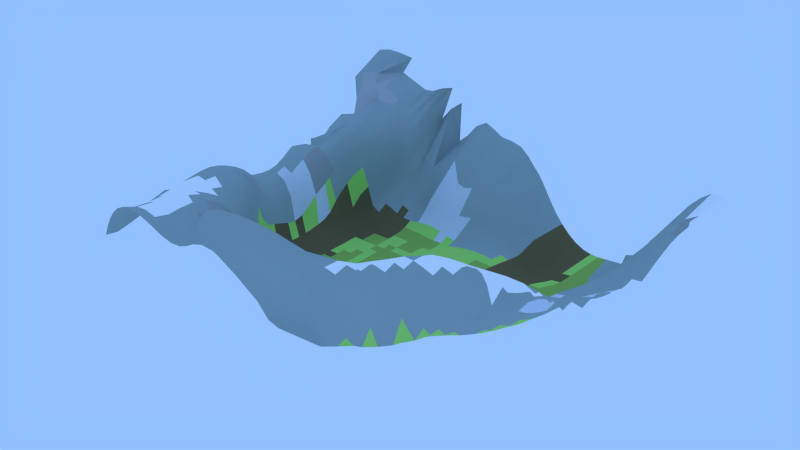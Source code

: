 # Source: Grid.012.blend  (saved by Blender 2.69.0; exported with 4.5.12 LTS)
import bpy
from mathutils import Matrix  # noqa: F401  (used for matrix-valued properties, if any)

bpy.ops.wm.read_factory_settings(use_empty=True)
scene = bpy.context.scene
scene.name = 'Scene'

# ---- collections
col_collection_1 = bpy.data.collections.new('Collection 1'); scene.collection.children.link(col_collection_1)

# ---- materials (node trees are filled in below, after node groups)
mat_grass_grass0_jm3 = bpy.data.materials.new('grass/grass0.jm3')
mat_grass_grass0_jm3.alpha_threshold = 0.0
mat_grass_grass0_jm3.use_transparent_shadow = False
mat_grass_grass0_jm3.diffuse_color = (0.3919, 0.8, 0.1586, 1.0)
mat_grass_grass0_jm3.roughness = 0.5
mat_grass_grass0_jm3.specular_intensity = 0.0
mat_grass_grass0_jm3.line_color = (0.0, 0.0, 0.0, 1.0)
mat_grass_grass1_jm3 = bpy.data.materials.new('grass/grass1.jm3')
mat_grass_grass1_jm3.alpha_threshold = 0.0
mat_grass_grass1_jm3.use_transparent_shadow = False
mat_grass_grass1_jm3.diffuse_color = (0.2639, 0.8, 0.09108, 1.0)
mat_grass_grass1_jm3.roughness = 0.5
mat_grass_grass1_jm3.specular_intensity = 0.0
mat_grass_grass1_jm3.line_color = (0.0, 0.0, 0.0, 1.0)
mat_mud_mud1_j3m = bpy.data.materials.new('mud/mud1.j3m')
mat_mud_mud1_j3m.alpha_threshold = 0.0
mat_mud_mud1_j3m.use_transparent_shadow = False
mat_mud_mud1_j3m.diffuse_color = (0.0386, 0.5074, 0.5705, 1.0)
mat_mud_mud1_j3m.roughness = 0.5
mat_mud_mud1_j3m.specular_intensity = 0.0
mat_mud_mud1_j3m.line_color = (0.0, 0.0, 0.0, 1.0)
mat_sand_sand0_jm3 = bpy.data.materials.new('sand/sand0.jm3')
mat_sand_sand0_jm3.alpha_threshold = 0.0
mat_sand_sand0_jm3.use_transparent_shadow = False
mat_sand_sand0_jm3.diffuse_color = (0.6725, 0.8689, 0.2102, 1.0)
mat_sand_sand0_jm3.roughness = 0.5
mat_sand_sand0_jm3.specular_intensity = 0.0
mat_sand_sand0_jm3.line_color = (0.0, 0.0, 0.0, 1.0)
mat_grass_grass2_jm3 = bpy.data.materials.new('grass/grass2.jm3')
mat_grass_grass2_jm3.alpha_threshold = 0.0
mat_grass_grass2_jm3.use_transparent_shadow = False
mat_grass_grass2_jm3.diffuse_color = (0.3065, 0.5173, 0.1043, 1.0)
mat_grass_grass2_jm3.roughness = 0.5
mat_grass_grass2_jm3.specular_intensity = 0.0
mat_grass_grass2_jm3.line_color = (0.0, 0.0, 0.0, 1.0)
mat_snow_snow1_jm3 = bpy.data.materials.new('snow/snow1.jm3')
mat_snow_snow1_jm3.alpha_threshold = 0.0
mat_snow_snow1_jm3.use_transparent_shadow = False
mat_snow_snow1_jm3.diffuse_color = (1.0, 1.0, 1.0, 1.0)
mat_snow_snow1_jm3.roughness = 0.5
mat_snow_snow1_jm3.specular_intensity = 0.6
mat_snow_snow1_jm3.line_color = (0.0, 0.0, 0.0, 1.0)
mat_stone_stone0_jm3 = bpy.data.materials.new('stone/stone0.jm3')
mat_stone_stone0_jm3.alpha_threshold = 0.0
mat_stone_stone0_jm3.use_transparent_shadow = False
mat_stone_stone0_jm3.diffuse_color = (0.3447, 0.4292, 0.4171, 1.0)
mat_stone_stone0_jm3.roughness = 0.5
mat_stone_stone0_jm3.line_color = (0.0, 0.0, 0.0, 1.0)
mat_snow_snow0_jm3 = bpy.data.materials.new('snow/snow0.jm3')
mat_snow_snow0_jm3.alpha_threshold = 0.0
mat_snow_snow0_jm3.use_transparent_shadow = False
mat_snow_snow0_jm3.diffuse_color = (0.6664, 0.7293, 0.8, 1.0)
mat_snow_snow0_jm3.roughness = 0.5
mat_snow_snow0_jm3.line_color = (0.0, 0.0, 0.0, 1.0)
mat_stone_stone1_jm3 = bpy.data.materials.new('stone/stone1.jm3')
mat_stone_stone1_jm3.alpha_threshold = 0.0
mat_stone_stone1_jm3.use_transparent_shadow = False
mat_stone_stone1_jm3.diffuse_color = (0.4219, 0.448, 0.448, 1.0)
mat_stone_stone1_jm3.roughness = 0.5
mat_stone_stone1_jm3.line_color = (0.0, 0.0, 0.0, 1.0)
mat_stone_stone2_jm3 = bpy.data.materials.new('stone/stone2.jm3')
mat_stone_stone2_jm3.alpha_threshold = 0.0
mat_stone_stone2_jm3.use_transparent_shadow = False
mat_stone_stone2_jm3.diffuse_color = (0.3449, 0.3672, 0.3672, 1.0)
mat_stone_stone2_jm3.roughness = 0.5
mat_stone_stone2_jm3.line_color = (0.0, 0.0, 0.0, 1.0)
mat_grass_grass3_jm3 = bpy.data.materials.new('grass/grass3.jm3')
mat_grass_grass3_jm3.alpha_threshold = 0.0
mat_grass_grass3_jm3.use_transparent_shadow = False
mat_grass_grass3_jm3.diffuse_color = (0.1797, 0.281, 0.1422, 1.0)
mat_grass_grass3_jm3.roughness = 0.5
mat_grass_grass3_jm3.line_color = (0.0, 0.0, 0.0, 1.0)
mat_dirt_dirt02_jm3 = bpy.data.materials.new('dirt/dirt02.jm3')
mat_dirt_dirt02_jm3.alpha_threshold = 0.0
mat_dirt_dirt02_jm3.use_transparent_shadow = False
mat_dirt_dirt02_jm3.diffuse_color = (0.1679, 0.134, 0.06481, 1.0)
mat_dirt_dirt02_jm3.roughness = 0.5
mat_dirt_dirt02_jm3.line_color = (0.0, 0.0, 0.0, 1.0)
mat_stadtgebiet = bpy.data.materials.new('Stadtgebiet')
mat_stadtgebiet.alpha_threshold = 0.0
mat_stadtgebiet.use_transparent_shadow = False
mat_stadtgebiet.diffuse_color = (0.8, 0.09387, 0.0633, 1.0)
mat_stadtgebiet.roughness = 0.5
mat_stadtgebiet.line_color = (0.0, 0.0, 0.0, 1.0)
mat_marmor_marmor1_jm3 = bpy.data.materials.new('marmor/marmor1.jm3')
mat_marmor_marmor1_jm3.alpha_threshold = 0.0
mat_marmor_marmor1_jm3.use_transparent_shadow = False
mat_marmor_marmor1_jm3.diffuse_color = (0.2491, 0.3032, 0.3032, 1.0)
mat_marmor_marmor1_jm3.roughness = 0.5
mat_marmor_marmor1_jm3.line_color = (0.0, 0.0, 0.0, 1.0)
mat_sand_sand2_jm3 = bpy.data.materials.new('sand/sand2.jm3')
mat_sand_sand2_jm3.alpha_threshold = 0.0
mat_sand_sand2_jm3.use_transparent_shadow = False
mat_sand_sand2_jm3.diffuse_color = (0.7328, 0.8, 0.1837, 1.0)
mat_sand_sand2_jm3.roughness = 0.5
mat_sand_sand2_jm3.line_color = (0.0, 0.0, 0.0, 1.0)

# ---- material node trees

# ---- world
world_world = bpy.data.worlds.new('World'); scene.world = world_world
world_world.color = (0.2903, 0.53, 1.0)
world_world.use_sun_shadow = False
world_world.sun_shadow_jitter_overblur = 0.0
world_world.cycles.sampling_method = 'MANUAL'
world_world.cycles.sample_map_resolution = 256

# ---- meshes
me_grid_013 = bpy.data.meshes.new('Grid.013')
me_grid_013.from_pydata([(66.32, 104.6, -58.85), (59.84, 103.9, -59.16), (53.54, 102.8, -58.76), (48.61, 101.5, -57.36), (44.74, 104.5, -52.58), (39.44, 105.6, -47.33), (34.14, 105.8, -42.37), (-103.9, 1.658, -33.06), (-99.92, -5.982, -45.13), (-98.02, 32.64, -39.99), (-93.71, -32.54, -46.07), (-93.39, -20.02, -47.65), (-93.44, -13.47, -47.71), (-93.25, -6.938, -47.49), (-92.96, -0.4202, -47.16), (-92.73, 6.129, -46.85), (-92.58, 12.72, -46.59), (-92.51, 19.29, -46.44), (-92.51, 25.85, -46.46), (-92.59, 32.39, -46.63), (-92.76, 38.91, -46.76), (-93.01, 45.36, -46.39), (-93.15, 51.5, -44.45), (-92.1, 56.71, -37.94), (-86.87, -26.85, -48.34), (-86.93, -20.42, -48.65), (-86.9, -13.88, -48.67), (-86.82, -7.277, -48.49), (-86.73, -0.6647, -48.29), (-86.66, 5.941, -48.15), (-86.6, 12.54, -48.04), (-86.56, 19.12, -47.97), (-86.55, 25.7, -47.97), (-86.56, 32.27, -48.05), (-86.62, 38.83, -48.18), (-86.7, 45.4, -48.35), (-86.79, 51.87, -48.39), (-86.72, 58.12, -47.31), (-86.24, 64.45, -44.28), (-80.44, -33.53, -48.63), (-80.45, -27.07, -48.96), (-80.49, -20.54, -49.12), (-80.47, -13.97, -49.11), (-80.44, -7.365, -49.02), (-80.4, -0.7594, -48.94), (-80.38, 5.841, -48.89), (-80.36, 12.43, -48.86), (-80.35, 19.02, -48.84), (-80.33, 25.61, -48.83), (-80.32, 32.2, -48.82), (-80.33, 38.78, -48.83), (-80.35, 45.37, -48.88), (-80.39, 51.88, -48.95), (-80.36, 58.08, -48.52), (-80.15, 64.6, -46.62), (-74.2, -40.24, -48.89), (-73.89, -33.71, -49.08), (-73.92, -27.16, -49.2), (-73.93, -20.58, -49.24), (-73.92, -0.7968, -49.2), (-73.91, 5.798, -49.19), (-73.91, 12.39, -49.19), (-73.91, 18.98, -49.19), (-73.89, 45.36, -49.15), (-73.9, 51.87, -49.18), (-73.9, 58.02, -48.91), (-73.8, 64.47, -47.37), (-73.66, 71.22, -44.8), (-67.37, -40.35, -49.19), (-67.34, -33.76, -49.23), (-67.34, -27.18, -49.25), (-67.34, -20.58, -49.25), (-67.34, -13.99, -49.25), (-67.34, 57.98, -49.13), (-67.32, 64.31, -48.01), (-67.33, 70.9, -45.98), (-67.64, 84.54, -38.94), (-60.75, -40.36, -49.25), (-60.75, -33.77, -49.25), (-60.75, -27.18, -49.25), (-60.75, 51.87, -49.25), (-60.75, 57.97, -49.22), (-60.79, 64.19, -48.55), (-60.89, 70.68, -47.02), (-54.16, -27.18, -49.25), (-47.56, -40.36, -49.25), (-47.56, -33.77, -49.25), (31.79, 58.83, -49.51), (32.3, 66.15, -50.18), (33.11, 73.98, -51.33), (34.38, 82.62, -52.91), (36.17, 92.39, -54.25), (38.16, 51.96, -49.28), (38.33, 58.82, -49.63), (38.71, 66.06, -50.53), (39.3, 73.76, -52.17), (40.28, 82.23, -54.67), (41.8, 91.79, -57.21), (44.76, 51.97, -49.3), (44.88, 58.8, -49.74), (45.12, 65.96, -50.8), (45.51, 73.52, -52.65), (46.23, 81.92, -55.76), (47.2, 90.96, -59.1), (51.44, 58.81, -49.92), (51.6, 65.95, -51.16), (51.86, 73.51, -53.18), (52.4, 82.14, -56.45), (52.94, 91.33, -59.63), (57.94, 51.98, -49.47), (59.2, 92.0, -59.4), (63.94, 134.8, -55.43), (51.12, 134.9, -50.6), (90.41, 136.0, -47.29), (98.07, 131.9, -43.14), (105.0, 129.6, -37.86), (107.9, 134.8, -29.61), (113.1, 134.9, -23.85), (119.2, 134.6, -15.06), (126.2, 133.7, -4.095), (133.5, 132.5, 5.976), (140.8, 131.1, 13.91), (148.6, 129.3, 20.18), (-147.7, 129.4, 33.61), (-53.73, 134.4, 0.1593), (-46.7, 134.4, 6.358), (-39.28, 134.7, 15.5), (-31.22, 135.8, 20.03), (-23.97, 136.3, 16.14), (-16.96, 136.2, 12.19), (-9.055, 136.2, 11.57), (-0.5049, 136.4, 9.068), (5.84, 136.6, 3.518), (10.29, 136.9, -2.215), (15.19, 136.5, -7.104), (19.7, 136.0, -12.64), (23.9, 135.6, -19.11), (28.42, 135.3, -26.1), (33.33, 135.0, -33.01), (38.8, 134.9, -39.56), (44.82, 134.9, -45.66), (-139.2, 134.7, 46.64), (-128.7, 130.7, 56.23), (-118.7, 130.7, 58.39), (-110.2, 132.0, 57.38), (-104.4, 129.3, 43.72), (-100.8, 135.2, 54.46), (-97.84, 131.5, 39.32), (-91.86, 132.4, 36.29), (-84.54, 131.3, 34.16), (-76.97, 130.4, 35.24), (-69.31, 132.2, 38.63), (-67.41, 130.3, 15.75), (-62.08, 135.0, 39.88), (-58.86, 129.5, 25.87), (-51.18, 132.0, 31.67), (-123.1, 66.84, 14.51), (155.9, 84.26, 16.72), (149.0, 85.87, 14.03), (141.7, 87.3, 9.316), (134.4, 88.68, 2.104), (126.8, 90.2, -8.926), (119.3, 92.08, -21.3), (110.9, 95.1, -36.6), (104.5, 91.51, -52.52), (98.55, 95.37, -56.49), (92.43, 100.4, -56.05), (85.92, 103.1, -56.62), (79.3, 104.1, -57.64), (72.74, 104.3, -58.65), (29.61, 104.3, -39.71), (26.36, 106.1, -34.88), (21.54, 106.3, -29.84), (15.8, 104.6, -27.16), (10.87, 106.7, -20.41), (-4.127, 105.0, -12.7), (-16.16, 99.63, -15.07), (-22.37, 97.85, -15.92), (-28.1, 98.64, -14.18), (-37.19, 106.4, -1.506), (-50.39, 94.79, -33.34), (-57.63, 95.02, -34.61), (-63.44, 94.49, -31.28), (-67.65, 95.24, -26.45), (-71.55, 96.17, -20.37), (-74.78, 94.75, -17.52), (-76.09, 93.72, -13.33), (-76.0, 92.26, -3.499), (-76.21, 88.06, 7.855), (-78.79, 86.49, 21.65), (-93.42, 87.6, 36.66), (-104.6, 74.74, 27.07), (-112.6, 65.86, 20.83), (-123.5, 60.47, 8.937), (-130.1, 57.69, 6.815), (-133.1, 56.96, 5.741), (-133.6, 56.24, -11.41), (-132.7, 52.03, -12.31), (-134.3, 48.58, -5.859), (-135.9, 44.25, -0.8298), (-132.8, 39.51, 5.685), (-129.7, 33.95, 8.006), (-127.5, 27.83, 6.962), (-126.6, 21.43, 4.055), (-126.8, 15.1, 0.6201), (-128.1, 9.021, -1.641), (-129.7, 3.249, -2.375), (-131.3, -2.052, -2.229), (-133.3, -6.558, -1.918), (-135.9, -10.48, -0.2991), (-138.5, -14.79, 2.364), (-140.8, -19.75, 4.929), (-142.5, -25.13, 6.963), (-143.7, -30.8, 8.691), (-145.0, -36.76, 9.123), (-146.9, -42.82, 7.406), (-149.8, -48.86, 3.578), (-152.9, -55.17, -1.003), (-155.5, -62.06, -5.033), (-157.3, -69.91, -8.161), (-158.0, -79.7, -11.06), (-158.1, -91.21, -14.31), (-157.8, -102.3, -16.46), (-158.7, -110.9, -15.61), (-155.1, -111.1, -7.719), (-153.2, -102.8, -8.973), (-151.9, -92.21, -6.838), (-151.5, -80.36, -2.287), (-150.8, -70.45, 1.178), (-149.0, -62.38, 3.717), (-146.2, -55.11, 6.257), (-142.9, -48.57, 9.304), (-140.1, -42.32, 12.05), (-138.4, -35.92, 13.13), (-137.0, -29.7, 12.52), (-135.3, -23.97, 10.71), (-133.1, -18.68, 8.432), (-130.7, -14.02, 5.057), (-128.1, -10.1, 1.297), (-125.8, -6.284, -1.534), (-124.0, -1.767, -2.837), (-122.3, 3.469, -3.329), (-120.6, 9.178, -1.807), (-119.3, 15.23, 1.448), (-119.1, 21.54, 5.273), (-119.8, 27.71, 8.168), (-120.9, 33.28, 9.92), (-122.4, 37.97, 10.21), (-123.9, 41.72, 8.786), (-125.0, 44.8, 5.93), (-125.6, 47.89, 2.123), (-124.0, 50.79, 2.042), (-120.3, 54.12, 5.124), (-114.7, 56.41, 11.79), (-110.8, 59.29, 17.39), (-151.0, -111.3, -0.8502), (-148.4, -103.1, -2.31), (-145.4, -93.19, -0.386), (-143.6, -81.95, 4.288), (-142.8, -72.15, 7.645), (-141.3, -63.63, 9.431), (-138.6, -55.83, 10.55), (-135.4, -48.95, 12.12), (-132.8, -42.36, 14.1), (-131.2, -35.52, 15.14), (-129.4, -28.99, 14.37), (-127.3, -23.27, 12.15), (-124.7, -18.2, 9.156), (-122.3, -13.87, 4.638), (-120.3, -10.17, -0.6578), (-118.5, -6.326, -4.735), (-116.9, -1.758, -7.009), (-115.2, 3.455, -7.787), (-113.4, 9.139, -5.71), (-112.1, 15.18, -1.554), (-111.9, 21.44, 2.202), (-112.3, 27.44, 4.838), (-113.0, 32.72, 6.82), (-113.6, 37.05, 8.265), (-113.9, 40.5, 9.145), (-113.6, 43.4, 9.438), (-112.5, 46.23, 9.696), (-110.2, 49.29, 11.36), (-106.6, 52.91, 14.91), (-102.5, 57.4, 20.04), (-100.9, 64.37, 24.5), (-146.2, -111.7, 5.092), (-143.1, -103.4, 3.5), (-139.0, -93.75, 5.361), (-135.5, -83.53, 9.142), (-133.8, -74.41, 11.49), (-132.2, -65.74, 12.2), (-129.8, -57.55, 11.79), (-126.9, -50.36, 11.77), (-124.5, -43.39, 12.96), (-122.7, -35.95, 14.1), (-120.6, -29.0, 12.92), (-118.2, -23.37, 9.588), (-115.6, -18.79, 4.806), (-113.8, -14.96, -1.887), (-112.7, -11.33, -9.111), (-111.6, -7.201, -13.9), (-110.4, -2.397, -16.79), (-108.9, 2.908, -18.34), (-107.1, 8.648, -16.06), (-105.6, 14.78, -10.79), (-105.4, 21.12, -6.914), (-105.7, 27.21, -4.13), (-106.3, 32.55, -2.105), (-106.6, 37.01, -0.1727), (-106.2, 40.68, 2.16), (-105.1, 43.81, 4.755), (-103.1, 46.81, 7.749), (-100.2, 50.16, 11.34), (-96.51, 54.47, 15.66), (-92.71, 60.5, 20.86), (-90.77, 70.3, 26.76), (-140.4, -112.3, 10.03), (-137.2, -103.7, 8.285), (-132.3, -94.16, 10.05), (-127.7, -84.58, 13.01), (-125.0, -76.31, 14.22), (-122.6, -68.22, 13.5), (-120.0, -60.27, 11.26), (-117.7, -52.95, 9.307), (-115.6, -45.59, 8.466), (-113.6, -37.61, 8.457), (-111.2, -30.43, 5.864), (-108.8, -25.48, -0.7714), (-107.0, -22.4, -11.3), (-106.7, -19.44, -22.71), (-106.6, -14.93, -28.8), (-106.0, -9.521, -30.33), (-104.9, -3.969, -31.51), (-102.9, 7.493, -33.52), (-102.0, 13.8, -30.97), (-100.8, 20.44, -25.18), (-100.5, 26.97, -19.4), (-101.1, 32.72, -16.93), (-101.3, 37.68, -14.65), (-100.7, 41.91, -10.83), (-99.25, 45.53, -6.588), (-96.86, 48.96, -1.651), (-93.69, 52.79, 3.318), (-90.01, 57.76, 8.003), (-86.12, 64.58, 12.55), (-82.75, 74.26, 16.83), (-133.4, -112.9, 13.55), (-130.0, -104.3, 11.51), (-124.9, -94.76, 12.96), (-120.0, -85.59, 15.48), (-117.0, -77.82, 16.35), (-114.0, -70.25, 14.85), (-111.1, -62.72, 11.65), (-108.9, -55.44, 7.607), (-107.2, -48.18, 2.855), (-105.2, -40.62, -1.687), (-103.0, -34.3, -9.024), (-102.1, -32.0, -24.69), (-101.4, -30.3, -40.07), (-100.4, -25.07, -44.25), (-100.6, -18.71, -45.38), (-100.5, -12.27, -45.6), (-99.09, 0.2051, -44.62), (-98.51, 6.521, -44.24), (-98.17, 13.01, -43.59), (-97.99, 19.58, -42.67), (-97.94, 26.13, -41.64), (-98.16, 38.92, -36.66), (-97.34, 44.19, -29.51), (-95.44, 48.21, -23.0), (-93.21, 52.24, -17.05), (-90.09, 56.51, -10.85), (-86.69, 62.04, -5.841), (-83.27, 69.43, -1.753), (-79.79, 78.63, 2.49), (-124.7, -113.5, 15.01), (-121.1, -104.9, 12.45), (-116.3, -95.88, 13.17), (-112.2, -87.38, 15.55), (-109.3, -79.66, 16.96), (-106.2, -71.99, 15.77), (-103.4, -64.47, 12.58), (-101.3, -57.27, 6.527), (-99.7, -50.56, -2.758), (-98.41, -44.38, -13.42), (-97.65, -40.11, -27.47), (-96.53, -37.73, -42.44), (-93.21, -26.44, -47.17), (-88.76, 60.91, -28.7), (-85.73, 66.63, -22.8), (-82.98, 74.3, -18.58), (-79.9, 83.85, -13.49), (-114.6, -114.1, 13.94), (-111.1, -105.7, 10.8), (-107.3, -97.81, 10.86), (-104.7, -90.37, 13.32), (-101.9, -82.3, 15.1), (-98.83, -74.18, 14.5), (-96.3, -66.39, 11.49), (-94.3, -59.12, 3.351), (-93.16, -53.06, -9.763), (-93.21, -48.7, -26.37), (-93.01, -44.76, -41.46), (-89.07, -39.24, -46.31), (-86.98, -33.17, -47.7), (-85.03, 70.71, -39.4), (-83.36, 77.99, -34.56), (-79.99, 86.67, -25.12), (-103.8, -114.8, 10.99), (-100.8, -107.0, 7.682), (-98.6, -100.6, 8.068), (-97.22, -93.71, 10.06), (-94.5, -85.34, 10.95), (-91.7, -76.93, 10.14), (-89.39, -68.92, 6.672), (-87.69, -61.76, -4.562), (-87.43, -56.56, -21.23), (-88.01, -52.45, -39.49), (-85.75, -46.36, -46.25), (-81.5, -39.92, -48.01), (-79.74, 71.41, -43.58), (-79.01, 78.62, -39.07), (-77.34, 87.03, -30.37), (-92.65, -115.8, 7.752), (-90.73, -108.9, 4.81), (-90.18, -103.7, 6.646), (-89.29, -96.41, 7.505), (-86.99, -88.11, 5.97), (-84.63, -79.8, 3.069), (-82.63, -71.88, -2.751), (-81.47, -65.24, -16.9), (-81.22, -59.8, -32.98), (-80.81, -54.12, -46.38), (-76.89, -47.02, -48.33), (-73.93, -13.99, -49.24), (-73.92, -7.393, -49.22), (-73.9, 25.58, -49.18), (-73.89, 32.17, -49.16), (-73.88, 38.76, -49.14), (-73.47, 78.38, -40.95), (-73.09, 86.65, -34.19), (-82.02, -117.2, 6.856), (-81.49, -111.3, 5.367), (-81.77, -105.9, 6.94), (-80.81, -98.3, 5.261), (-79.04, -90.2, 0.4606), (-77.2, -82.17, -5.909), (-75.61, -74.59, -16.27), (-74.46, -67.79, -29.42), (-73.54, -61.35, -42.52), (-71.56, -54.39, -48.7), (-68.27, -47.07, -49.11), (-67.34, -7.397, -49.25), (-67.34, -0.8036, -49.25), (-67.34, 5.79, -49.25), (-67.34, 12.38, -49.25), (-67.34, 18.98, -49.25), (-67.34, 25.57, -49.25), (-67.34, 32.16, -49.24), (-67.34, 38.76, -49.24), (-67.34, 45.35, -49.24), (-67.34, 51.87, -49.25), (-67.43, 77.67, -42.94), (-72.31, -118.8, 8.719), (-72.58, -113.6, 8.072), (-72.83, -107.4, 7.547), (-72.08, -99.68, 2.767), (-70.69, -91.66, -5.334), (-69.14, -83.66, -15.65), (-67.64, -75.95, -26.88), (-66.12, -68.55, -38.57), (-64.43, -61.29, -47.73), (-62.08, -53.91, -49.22), (-60.9, -46.99, -49.24), (-60.75, -20.58, -49.25), (-60.75, -13.99, -49.25), (-60.75, -7.397, -49.25), (-60.75, -0.8036, -49.25), (-60.75, 5.79, -49.25), (-60.75, 12.38, -49.25), (-60.75, 18.98, -49.25), (-60.75, 25.57, -49.25), (-60.75, 32.16, -49.25), (-60.75, 38.76, -49.25), (-60.75, 45.35, -49.25), (-61.14, 77.34, -44.34), (-61.65, 84.06, -41.07), (-63.38, -120.7, 12.73), (-63.86, -115.4, 11.57), (-64.07, -108.6, 8.973), (-63.42, -100.7, 0.926), (-62.2, -92.67, -10.88), (-60.74, -84.35, -23.21), (-59.08, -76.18, -34.78), (-57.16, -68.15, -44.98), (-55.32, -60.55, -49.02), (-54.38, -53.61, -49.25), (-54.17, -46.96, -49.25), (-54.16, -40.36, -49.25), (-54.16, -33.77, -49.25), (-54.16, -20.58, -49.25), (-54.16, -13.99, -49.25), (-54.16, -7.397, -49.25), (-54.16, -0.8036, -49.25), (-54.16, 5.79, -49.25), (-54.16, 12.38, -49.25), (-54.16, 18.98, -49.25), (-54.16, 25.57, -49.25), (-54.16, 32.16, -49.25), (-54.16, 38.76, -49.25), (-54.16, 45.35, -49.25), (-54.16, 51.89, -49.25), (-54.16, 58.0, -49.23), (-54.21, 64.17, -48.83), (-54.34, 70.65, -47.53), (-54.63, 77.43, -44.79), (-55.33, 84.64, -41.31), (-55.9, -122.9, 19.57), (-56.03, -117.0, 16.77), (-55.88, -109.7, 11.25), (-55.1, -101.6, 0.2193), (-53.81, -93.34, -15.09), (-52.32, -84.51, -29.51), (-50.55, -75.82, -41.71), (-48.72, -67.44, -48.33), (-47.82, -60.2, -49.24), (-47.62, -53.56, -49.25), (-47.57, -46.96, -49.25), (-47.56, -27.18, -49.25), (-47.56, -20.58, -49.25), (-47.56, -13.99, -49.25), (-47.56, -7.397, -49.25), (-47.56, -0.8036, -49.25), (-47.56, 5.79, -49.25), (-47.56, 12.38, -49.25), (-47.56, 18.98, -49.25), (-47.56, 25.57, -49.25), (-47.56, 32.16, -49.25), (-47.56, 38.76, -49.25), (-47.56, 45.35, -49.25), (-47.56, 51.91, -49.25), (-47.57, 58.04, -49.25), (-47.59, 64.19, -49.16), (-47.63, 70.69, -47.62), (-47.78, 77.62, -44.18), (-48.32, 85.2, -39.29), (-49.43, -125.4, 27.21), (-48.91, -118.8, 22.84), (-48.26, -110.8, 14.39), (-47.2, -102.3, 1.467), (-45.76, -93.72, -14.67), (-44.2, -84.39, -35.67), (-42.48, -75.16, -47.36), (-41.39, -66.97, -49.21), (-41.11, -60.17, -49.25), (-41.01, -53.56, -49.25), (-40.97, -46.96, -49.25), (-40.97, -40.36, -49.25), (-40.97, -33.77, -49.25), (-40.97, -27.18, -49.25), (-40.97, -20.58, -49.25), (-40.97, -13.99, -49.25), (-40.97, -7.397, -49.25), (-40.97, -0.8036, -49.25), (-40.97, 5.79, -49.25), (-40.97, 12.38, -49.25), (-40.97, 18.98, -49.25), (-40.97, 25.57, -49.25), (-40.97, 32.16, -49.25), (-40.97, 38.76, -49.25), (-40.97, 45.35, -49.25), (-40.97, 51.92, -49.25), (-40.96, 58.07, -49.57), (-40.93, 64.2, -50.57), (-40.83, 70.68, -48.1), (-40.6, 77.77, -43.0), (-40.21, 86.34, -33.84), (-43.57, -127.9, 34.87), (-42.3, -120.6, 29.03), (-41.06, -111.9, 18.39), (-39.68, -102.8, 3.583), (-38.06, -93.73, -12.73), (-36.45, -84.04, -45.41), (-35.17, -74.42, -49.19), (-34.66, -66.87, -49.25), (-34.49, -60.19, -49.25), (-34.41, -53.56, -49.25), (-34.38, -46.96, -49.25), (-34.38, -40.36, -49.25), (-34.38, -33.77, -49.25), (-34.38, -27.18, -49.25), (-34.38, -20.58, -49.25), (-34.38, -13.99, -49.25), (-34.38, -7.397, -49.25), (-34.38, -0.8036, -49.25), (-34.38, 5.79, -49.25), (-34.38, 12.38, -49.25), (-34.38, 18.98, -49.25), (-34.38, 25.57, -49.25), (-34.38, 32.16, -49.25), (-34.38, 38.76, -49.25), (-34.38, 45.35, -49.25), (-34.38, 51.91, -49.3), (-34.36, 58.1, -50.36), (-34.28, 64.22, -51.24), (-34.07, 70.58, -48.93), (-33.52, 77.52, -43.17), (-32.06, 86.22, -33.04), (-37.63, -130.3, 41.93), (-35.84, -122.2, 34.61), (-34.09, -112.9, 22.49), (-32.41, -103.2, 5.669), (-30.6, -93.51, -12.07), (-29.05, -83.14, -48.63), (-28.28, -74.02, -49.25), (-27.99, -66.88, -49.25), (-27.87, -60.21, -49.25), (-27.81, -53.57, -49.25), (-27.79, -46.96, -49.25), (-27.78, -40.36, -49.25), (-27.78, -33.77, -49.25), (-27.78, -27.18, -49.25), (-27.78, -20.58, -49.25), (-27.78, -13.99, -49.25), (-27.78, -7.397, -49.25), (-27.78, -0.8036, -49.25), (-27.78, 5.79, -49.25), (-27.78, 12.38, -49.25), (-27.78, 18.98, -49.25), (-27.78, 25.57, -49.25), (-27.78, 32.16, -49.25), (-27.78, 38.76, -49.25), (-27.78, 45.35, -49.25), (-27.78, 51.89, -49.38), (-27.76, 58.12, -50.14), (-27.67, 64.24, -50.51), (-27.46, 70.46, -49.11), (-26.92, 77.19, -44.18), (-25.13, 86.48, -32.93), (-31.33, -132.4, 48.31), (-29.31, -123.9, 40.62), (-27.19, -113.9, 26.81), (-25.27, -103.6, 7.863), (-23.32, -93.27, -11.88), (-21.92, -82.38, -49.07), (-21.49, -73.86, -49.25), (-21.32, -66.92, -49.25), (-21.24, -60.23, -49.25), (-21.21, -53.58, -49.25), (-21.19, -46.96, -49.25), (-21.19, -40.36, -49.25), (-21.19, -33.77, -49.25), (-21.19, -27.18, -49.25), (-21.19, -20.58, -49.25), (-21.19, -13.99, -49.25), (-21.19, -7.397, -49.25), (-21.19, -0.8036, -49.25), (-21.19, 5.79, -49.25), (-21.19, 12.38, -49.25), (-21.19, 18.98, -49.25), (-21.19, 25.57, -49.25), (-21.19, 32.16, -49.25), (-21.19, 38.76, -49.25), (-21.19, 45.35, -49.25), (-21.19, 51.86, -49.36), (-21.16, 58.14, -49.67), (-21.09, 64.26, -49.74), (-20.93, 70.33, -49.03), (-20.5, 76.81, -45.91), (-18.01, 87.51, -32.84), (-24.68, -134.3, 53.5), (-22.71, -125.8, 47.29), (-20.29, -114.9, 30.91), (-18.19, -103.9, 10.28), (-16.17, -93.08, -11.07), (-14.92, -81.89, -49.19), (-14.71, -73.84, -49.25), (-14.63, -66.97, -49.25), (-14.6, -60.26, -49.25), (-14.6, -53.59, -49.25), (-14.6, -46.97, -49.25), (-14.6, -40.36, -49.25), (-14.6, -33.77, -49.25), (-14.6, -27.18, -49.25), (-14.6, -20.58, -49.25), (-14.6, -13.99, -49.25), (-14.6, -7.397, -49.25), (-14.6, -0.8036, -49.25), (-14.6, 5.79, -49.25), (-14.6, 12.38, -49.25), (-14.6, 18.98, -49.25), (-14.6, 25.57, -49.25), (-14.6, 32.16, -49.25), (-14.6, 38.76, -49.25), (-14.6, 45.35, -49.25), (-14.59, 51.87, -49.3), (-14.56, 58.17, -49.4), (-14.46, 64.33, -49.31), (-14.25, 70.45, -48.76), (-13.75, 76.89, -47.23), (-9.091, 89.61, -32.82), (-17.72, -135.8, 57.18), (-15.79, -127.0, 51.55), (-13.22, -115.6, 34.77), (-11.06, -104.1, 12.84), (-9.055, -92.81, -9.975), (-7.968, -81.51, -49.25), (-7.903, -73.88, -49.25), (-7.91, -67.03, -49.25), (-7.951, -60.29, -49.25), (-7.985, -53.61, -49.25), (-7.999, -46.97, -49.25), (-8.002, -40.36, -49.25), (-8.002, -33.77, -49.25), (-8.002, -27.18, -49.25), (-8.002, -20.58, -49.25), (-8.002, -13.99, -49.25), (-8.002, -7.397, -49.25), (-8.002, -0.8036, -49.25), (-8.002, 5.79, -49.25), (-8.002, 12.38, -49.25), (-8.002, 18.98, -49.25), (-8.002, 25.57, -49.25), (-8.002, 32.16, -49.25), (-8.002, 38.76, -49.25), (-8.002, 45.35, -49.25), (-7.996, 51.88, -49.27), (-7.871, 58.27, -49.23), (-7.48, 64.76, -48.91), (-6.759, 71.46, -48.12), (-5.447, 78.66, -46.49), (0.5434, 90.98, -35.4), (-10.4, -136.6, 59.22), (-8.447, -127.5, 53.62), (-5.869, -116.1, 39.92), (-3.797, -104.2, 15.8), (-1.915, -92.48, -8.683), (-1.039, -81.29, -49.22), (-1.063, -73.94, -49.25), (-1.155, -67.09, -49.25), (-1.268, -60.33, -49.25), (-1.352, -53.63, -49.25), (-1.394, -46.98, -49.25), (-1.407, -40.37, -49.25), (-1.408, -33.77, -49.25), (-1.408, -27.18, -49.25), (-1.408, -20.58, -49.25), (-1.408, -13.99, -49.25), (-1.408, -7.397, -49.25), (-1.408, -0.8036, -49.25), (-1.408, 5.79, -49.25), (-1.408, 12.38, -49.25), (-1.408, 18.98, -49.25), (-1.408, 25.57, -49.25), (-1.408, 32.16, -49.25), (-1.408, 38.76, -49.25), (-1.408, 45.35, -49.25), (-1.389, 51.92, -49.24), (-1.114, 58.49, -49.08), (-0.4416, 65.33, -48.57), (0.75, 72.6, -47.48), (2.804, 80.59, -45.32), (7.765, 91.43, -38.44), (-2.743, -136.9, 59.63), (-0.7556, -127.5, 54.07), (1.794, -116.1, 43.91), (3.648, -104.1, 18.82), (5.293, -92.18, -6.257), (5.937, -81.27, -48.64), (5.849, -74.03, -49.25), (5.669, -67.16, -49.25), (5.468, -60.37, -49.25), (5.312, -53.65, -49.25), (5.221, -46.98, -49.25), (5.189, -40.37, -49.25), (5.185, -33.77, -49.25), (5.185, -27.18, -49.25), (5.185, -20.58, -49.25), (5.185, -13.99, -49.25), (5.185, -7.397, -49.25), (5.185, -0.8036, -49.25), (5.185, 5.79, -49.25), (5.185, 12.38, -49.25), (5.185, 18.98, -49.25), (5.185, 25.57, -49.25), (5.185, 32.16, -49.25), (5.185, 38.76, -49.25), (5.185, 45.35, -49.25), (5.205, 51.94, -49.24), (5.553, 58.66, -49.04), (6.373, 65.76, -48.52), (7.786, 73.4, -47.49), (10.08, 81.88, -45.52), (14.33, 92.39, -41.01), (5.206, -136.6, 58.37), (7.228, -127.2, 52.87), (9.712, -115.6, 43.56), (11.29, -103.9, 21.58), (12.56, -92.24, -1.798), (13.01, -81.52, -39.55), (12.86, -74.16, -49.16), (12.6, -67.27, -49.25), (12.29, -60.45, -49.25), (12.03, -53.69, -49.25), (11.86, -47.0, -49.25), (11.79, -40.37, -49.25), (11.78, -33.77, -49.25), (11.78, -27.18, -49.25), (11.78, -20.58, -49.25), (11.78, -13.99, -49.25), (11.78, -7.397, -49.25), (11.78, -0.8036, -49.25), (11.78, 5.79, -49.25), (11.78, 12.38, -49.25), (11.78, 18.98, -49.25), (11.78, 25.57, -49.25), (11.78, 32.16, -49.25), (11.78, 38.76, -49.25), (11.78, 45.35, -49.25), (11.79, 51.95, -49.24), (12.12, 58.74, -49.1), (12.96, 65.99, -48.74), (14.37, 73.83, -48.07), (16.58, 82.51, -46.74), (20.2, 92.77, -44.06), (13.56, -136.0, 55.35), (15.6, -126.5, 49.99), (17.96, -115.1, 41.52), (19.19, -103.7, 25.12), (19.95, -92.77, 6.263), (20.2, -82.37, -14.74), (19.98, -74.42, -40.0), (19.63, -67.42, -49.18), (19.21, -60.57, -49.25), (18.84, -53.78, -49.25), (18.56, -47.05, -49.25), (18.42, -40.39, -49.25), (18.38, -33.77, -49.25), (18.37, -27.18, -49.25), (18.37, -20.58, -49.25), (18.37, -13.99, -49.25), (18.37, -7.397, -49.25), (18.37, -0.8036, -49.25), (18.37, 5.79, -49.25), (18.37, 12.38, -49.25), (18.37, 18.98, -49.25), (18.37, 25.57, -49.25), (18.37, 32.16, -49.25), (18.37, 38.76, -49.25), (18.37, 45.35, -49.25), (18.38, 51.95, -49.25), (18.67, 58.77, -49.21), (19.43, 66.1, -49.16), (20.68, 74.0, -49.01), (22.58, 82.71, -48.5), (25.39, 92.59, -47.15), (24.55, -125.6, 45.4), (26.56, -114.6, 38.75), (27.41, -103.3, 29.23), (27.61, -93.23, 13.6), (27.54, -83.52, -3.96), (27.22, -74.89, -25.08), (26.8, -67.67, -47.12), (26.27, -60.77, -49.21), (25.76, -53.93, -49.25), (25.36, -47.15, -49.25), (25.11, -40.43, -49.25), (25.0, -33.79, -49.25), (24.97, -27.18, -49.25), (24.97, -20.58, -49.25), (24.97, -13.99, -49.25), (24.96, -7.397, -49.25), (24.96, -0.804, -49.25), (24.97, 5.79, -49.25), (24.97, 12.38, -49.25), (24.97, 18.98, -49.25), (24.97, 25.57, -49.25), (24.97, 32.16, -49.25), (24.97, 38.76, -49.25), (24.97, 45.35, -49.25), (24.97, 51.95, -49.25), (25.23, 58.81, -49.36), (25.88, 66.16, -49.68), (26.9, 74.06, -50.17), (28.47, 82.79, -50.63), (30.66, 92.74, -50.42), (33.94, -124.6, 39.61), (35.21, -114.5, 36.24), (35.64, -103.3, 32.59), (35.4, -93.65, 21.28), (35.07, -84.49, 6.739), (34.61, -75.77, -9.891), (34.07, -68.07, -29.59), (33.47, -61.08, -47.34), (32.82, -54.18, -49.22), (32.27, -47.33, -49.25), (31.89, -40.55, -49.25), (31.68, -33.84, -49.25), (31.58, -27.2, -49.25), (31.56, -20.59, -49.25), (31.56, -13.99, -49.25), (31.56, -7.399, -49.25), (31.56, -0.8061, -49.25), (31.56, 5.788, -49.25), (31.56, 12.38, -49.25), (31.56, 18.98, -49.25), (31.56, 25.57, -49.25), (31.56, 32.16, -49.25), (31.56, 38.76, -49.25), (31.56, 45.35, -49.25), (31.57, 51.96, -49.26), (43.12, -123.9, 34.49), (43.65, -114.9, 34.39), (43.71, -104.6, 34.0), (43.27, -94.93, 27.07), (42.74, -85.21, 18.83), (42.13, -76.89, 3.963), (41.45, -68.77, -11.79), (40.76, -61.53, -30.03), (40.02, -54.55, -46.8), (39.32, -47.62, -49.1), (38.79, -40.76, -49.25), (38.45, -33.97, -49.25), (38.26, -27.25, -49.25), (38.17, -20.6, -49.25), (38.15, -13.99, -49.25), (38.15, -7.403, -49.25), (38.15, -0.8121, -49.25), (38.15, 5.781, -49.25), (38.15, 12.38, -49.25), (38.15, 18.97, -49.25), (38.15, 25.57, -49.25), (38.15, 32.16, -49.25), (38.15, 38.76, -49.25), (38.15, 45.35, -49.25), (51.85, -115.4, 33.16), (51.74, -106.3, 34.9), (51.19, -96.75, 31.5), (50.53, -87.16, 26.19), (49.73, -77.88, 18.36), (48.92, -69.94, 3.756), (48.09, -62.27, -10.16), (47.29, -55.03, -24.34), (46.54, -48.05, -36.6), (45.84, -41.07, -47.76), (45.33, -34.19, -49.06), (45.01, -27.38, -49.24), (44.83, -20.66, -49.25), (44.76, -14.01, -49.25), (44.74, -7.411, -49.25), (44.73, -0.8238, -49.25), (44.73, 5.766, -49.25), (44.73, 12.36, -49.25), (44.73, 18.96, -49.25), (44.74, 25.56, -49.25), (44.74, 32.16, -49.25), (44.74, 38.75, -49.25), (44.75, 45.35, -49.25), (59.56, -107.7, 35.1), (59.17, -98.72, 36.26), (58.35, -89.25, 31.87), (57.46, -79.77, 27.27), (56.41, -70.9, 18.25), (55.45, -63.16, 4.264), (54.54, -55.68, -8.803), (53.72, -48.48, -22.56), (52.99, -41.48, -35.54), (52.37, -34.51, -44.41), (51.87, -27.59, -48.55), (51.55, -20.77, -49.23), (51.39, -14.06, -49.25), (51.33, -7.431, -49.25), (51.32, -0.8415, -49.25), (51.31, 5.74, -49.25), (51.31, 12.33, -49.25), (51.31, 18.93, -49.25), (51.32, 25.53, -49.25), (51.33, 32.14, -49.25), (51.33, 38.74, -49.25), (51.34, 45.34, -49.25), (51.35, 51.98, -49.35), (66.89, -100.5, 37.39), (66.2, -91.28, 37.05), (65.15, -81.83, 32.45), (63.98, -72.45, 27.05), (62.75, -63.83, 17.37), (61.75, -56.28, 2.764), (60.84, -48.93, -11.87), (60.07, -41.86, -26.24), (59.4, -34.85, -37.15), (58.81, -27.87, -44.87), (58.35, -20.96, -48.67), (58.07, -14.15, -49.24), (57.95, -7.475, -49.25), (57.9, -0.8687, -49.25), (57.89, 5.705, -49.25), (57.88, 12.28, -49.25), (57.88, 18.87, -49.25), (57.89, 25.48, -49.25), (57.9, 32.09, -49.25), (57.91, 38.7, -49.26), (57.92, 45.32, -49.3), (58.01, 58.82, -50.17), (58.14, 65.99, -51.59), (58.35, 73.66, -53.81), (58.77, 82.48, -56.76), (74.27, -101.4, 36.56), (73.89, -93.29, 38.65), (72.94, -83.81, 38.14), (71.51, -74.07, 33.09), (69.95, -64.32, 29.52), (68.87, -56.75, 13.95), (67.92, -49.39, -2.505), (67.08, -42.21, -19.45), (66.38, -35.17, -31.15), (65.75, -28.16, -39.76), (65.21, -21.2, -45.82), (64.8, -14.3, -48.8), (64.58, -7.545, -49.24), (64.5, -0.9113, -49.25), (64.46, 5.663, -49.25), (64.44, 12.22, -49.25), (64.44, 18.79, -49.25), (64.45, 25.39, -49.25), (64.47, 32.0, -49.25), (64.48, 38.61, -49.28), (64.5, 45.25, -49.42), (64.54, 51.96, -49.76), (64.59, 58.8, -50.53), (64.7, 65.98, -52.1), (64.87, 73.68, -54.29), (65.23, 82.6, -56.89), (65.65, 92.46, -58.95), (81.22, -94.38, 37.82), (80.54, -85.71, 39.06), (79.16, -75.71, 37.31), (77.34, -65.61, 33.04), (75.89, -57.09, 25.12), (74.93, -49.76, 6.018), (74.02, -42.54, -15.84), (73.3, -35.47, -26.62), (72.65, -28.43, -34.64), (72.08, -21.45, -40.86), (71.61, -14.52, -45.53), (71.27, -7.681, -48.4), (71.1, -0.9785, -49.19), (71.04, 5.61, -49.25), (71.01, 12.15, -49.25), (71.0, 18.7, -49.25), (71.0, 25.26, -49.25), (71.02, 31.86, -49.25), (71.05, 38.47, -49.3), (71.08, 45.11, -49.49), (71.12, 51.84, -49.97), (71.18, 58.72, -50.96), (71.27, 65.86, -52.66), (71.42, 73.49, -54.81), (71.73, 82.35, -57.08), (72.14, 92.33, -58.78), (88.45, -94.88, 35.95), (88.01, -86.98, 38.24), (86.9, -77.55, 38.17), (85.0, -67.17, 35.22), (83.06, -57.72, 29.4), (81.96, -50.13, 15.34), (80.98, -42.85, -8.697), (80.18, -35.74, -22.39), (79.48, -28.68, -29.37), (78.89, -21.68, -35.03), (78.41, -14.76, -39.71), (78.04, -7.909, -43.59), (77.78, -1.14, -46.84), (77.63, 5.52, -48.71), (77.57, 12.07, -49.18), (77.55, 18.59, -49.24), (77.55, 25.11, -49.25), (77.57, 31.66, -49.25), (77.61, 38.26, -49.26), (77.65, 44.89, -49.41), (77.7, 51.6, -49.9), (77.78, 58.48, -50.99), (77.87, 65.62, -52.86), (78.01, 73.18, -55.28), (78.26, 81.72, -57.38), (78.68, 91.89, -58.39), (95.69, -87.98, 36.49), (94.93, -79.33, 37.88), (93.27, -69.31, 36.39), (90.97, -59.17, 30.91), (89.1, -50.53, 23.92), (88.1, -43.26, 4.704), (87.04, -36.0, -18.61), (86.25, -28.88, -23.15), (85.61, -21.86, -28.31), (85.14, -14.95, -32.86), (84.77, -8.12, -36.97), (84.49, -1.36, -40.65), (84.3, 5.324, -43.88), (84.17, 11.93, -46.79), (84.12, 18.46, -48.31), (84.11, 24.95, -48.84), (84.13, 31.44, -49.07), (84.16, 37.97, -49.15), (84.22, 44.56, -49.11), (84.29, 51.23, -49.39), (84.37, 58.05, -50.31), (84.48, 65.12, -52.16), (84.61, 72.56, -54.73), (84.8, 80.65, -57.31), (85.22, 90.63, -57.92), (103.5, -81.12, 36.85), (102.3, -71.9, 36.92), (100.1, -61.73, 32.9), (97.5, -52.08, 25.71), (95.42, -43.77, 18.31), (94.11, -36.37, 7.233), (92.98, -29.06, -10.08), (92.22, -21.95, -19.91), (91.79, -15.09, -24.98), (91.44, -8.293, -29.55), (91.15, -1.544, -33.54), (90.94, 5.138, -37.03), (90.8, 11.74, -40.1), (90.72, 18.27, -42.65), (90.69, 24.75, -44.59), (90.7, 31.2, -46.1), (90.74, 37.66, -47.33), (90.79, 44.16, -48.19), (90.87, 50.73, -48.15), (90.98, 57.44, -48.51), (91.09, 64.34, -50.25), (91.22, 71.54, -52.95), (91.36, 79.17, -56.05), (91.66, 88.09, -57.63), (110.7, -65.27, 35.16), (108.1, -55.52, 29.72), (104.9, -46.19, 21.83), (102.2, -37.6, 13.29), (100.1, -29.59, 5.033), (98.77, -22.02, -2.571), (98.41, -15.23, -15.19), (98.08, -8.444, -21.6), (97.77, -1.684, -26.02), (97.53, 5.002, -29.56), (97.38, 11.59, -32.46), (97.3, 18.09, -34.97), (97.28, 24.53, -37.1), (97.29, 30.94, -38.94), (97.34, 37.33, -40.6), (97.41, 43.73, -42.1), (97.5, 50.17, -43.42), (97.61, 56.69, -44.38), (97.74, 63.37, -46.46), (97.88, 70.27, -49.29), (97.98, 77.44, -52.93), (98.11, 85.21, -55.97), (119.0, -59.51, 32.03), (116.5, -50.43, 27.11), (113.1, -41.26, 19.38), (109.4, -32.12, 9.873), (106.7, -23.43, 0.8275), (105.3, -15.66, -6.084), (104.8, -8.659, -12.67), (104.3, -1.785, -18.24), (104.1, 4.938, -21.8), (103.9, 11.5, -24.18), (103.8, 17.96, -26.2), (103.8, 24.34, -28.11), (103.9, 30.68, -29.98), (103.9, 36.98, -31.79), (104.0, 43.28, -33.38), (104.2, 49.58, -34.65), (104.3, 55.93, -35.84), (104.5, 62.35, -38.27), (104.7, 68.93, -42.02), (104.8, 75.75, -46.3), (104.8, 82.88, -50.44), (126.5, -53.73, 27.36), (124.0, -45.03, 23.14), (120.4, -35.98, 15.95), (116.6, -26.71, 6.989), (113.6, -17.64, -1.522), (111.8, -9.316, -7.652), (111.0, -1.939, -11.25), (110.5, 4.96, -13.28), (110.4, 11.48, -14.24), (110.4, 17.86, -15.52), (110.4, 24.18, -17.39), (110.4, 30.44, -19.46), (110.5, 36.65, -21.71), (110.6, 42.83, -23.69), (110.8, 48.98, -25.04), (111.0, 55.13, -26.1), (111.3, 61.31, -27.66), (111.6, 67.61, -29.91), (111.9, 74.29, -32.99), (111.8, 82.45, -35.97), (132.7, -47.13, 21.21), (129.8, -38.46, 17.02), (126.1, -29.47, 10.36), (123.1, -20.61, 3.872), (120.5, -11.74, -2.6), (118.5, -3.124, -8.295), (117.3, 4.533, -11.54), (117.0, 11.29, -12.61), (116.9, 17.66, -13.06), (117.0, 23.95, -13.7), (117.0, 30.18, -14.4), (117.1, 36.34, -15.19), (117.2, 42.42, -15.99), (117.4, 48.43, -16.71), (117.7, 54.38, -17.31), (118.1, 60.32, -17.93), (118.5, 66.34, -18.65), (119.0, 72.67, -19.88), (119.3, 80.7, -21.48), (137.6, -39.62, 13.85), (134.2, -30.93, 9.819), (131.5, -22.55, 5.806), (129.4, -14.35, 1.963), (127.4, -5.881, -2.703), (125.3, 2.758, -7.737), (124.0, 10.55, -10.81), (123.6, 17.36, -11.83), (123.6, 23.69, -11.94), (123.6, 29.87, -11.96), (123.7, 35.98, -12.03), (123.9, 42.0, -11.96), (124.1, 47.92, -11.71), (124.4, 53.76, -11.23), (124.9, 59.55, -10.63), (125.4, 65.37, -9.977), (126.0, 71.41, -9.403), (126.5, 79.25, -9.161), (141.4, -31.73, 6.699), (139.0, -23.64, 4.99), (137.4, -15.97, 3.448), (136.0, -8.331, 1.483), (134.4, -0.3229, -1.579), (132.5, 8.118, -5.823), (131.0, 16.11, -9.044), (130.4, 23.15, -10.22), (130.3, 29.52, -10.17), (130.4, 35.6, -9.614), (130.6, 41.56, -8.815), (130.8, 47.42, -7.776), (131.2, 53.18, -6.455), (131.6, 58.9, -5.0), (132.2, 64.61, -3.445), (132.9, 70.5, -1.766), (133.6, 78.15, -0.03734), (144.8, -17.03, 2.711), (143.8, -9.895, 2.827), (142.9, -2.752, 2.372), (141.6, 4.786, 0.5829), (139.9, 13.02, -2.906), (138.2, 21.35, -6.542), (137.3, 28.72, -8.125), (137.1, 35.16, -7.758), (137.3, 41.12, -6.443), (137.5, 46.93, -4.728), (137.9, 52.66, -2.754), (138.3, 58.36, -0.6819), (138.9, 64.05, 1.501), (139.6, 69.86, 3.846), (140.5, 77.28, 6.424), (148.8, 9.862, 2.627), (147.1, 18.05, -0.519), (145.1, 26.78, -4.507), (144.1, 34.34, -5.875), (144.0, 40.66, -4.753), (144.3, 46.47, -2.499), (144.6, 52.23, 0.02332), (145.0, 57.99, 2.64), (145.6, 63.7, 5.304), (146.2, 69.44, 8.007), (147.3, 76.46, 10.9), (150.9, 40.05, -3.515), (151.0, 46.07, -1.093), (151.3, 51.91, 1.903), (151.7, 57.74, 4.933), (152.2, 63.43, 7.885), (152.8, 69.04, 10.75), (153.9, 75.5, 13.67), (-120.9, 77.83, 21.79), (57.54, 134.9, -53.86), (70.27, 134.5, -55.58), (76.63, 134.0, -54.82), (83.19, 133.2, -53.89), (90.04, 132.0, -52.71), (96.72, 108.9, -50.39), (103.4, 105.0, -45.4), (110.3, 101.8, -34.42), (116.0, 98.51, -25.71), (123.1, 96.42, -14.09), (130.5, 94.57, -2.838), (138.3, 93.11, 7.168), (146.0, 91.45, 13.54), (153.8, 89.88, 17.25), (111.2, 107.9, -29.37), (116.4, 106.4, -21.63), (121.8, 105.1, -13.47), (127.1, 104.0, -6.082), (133.8, 102.7, 1.644), (145.9, 100.1, 12.47), (155.1, 99.04, 18.03), (158.7, 125.3, 22.3), (-122.0, 92.71, 17.17), (-125.9, 100.1, 26.55), (-111.9, 96.48, 36.44), (-104.7, 94.81, 40.12), (-99.28, 94.84, 40.47), (-94.61, 95.37, 39.16), (-90.41, 96.46, 36.22), (-85.93, 96.76, 32.2), (-80.66, 93.83, 26.75), (-75.67, 94.18, 11.45), (-73.53, 97.68, -6.96), (-65.52, 99.13, -17.16), (-52.67, 102.0, -9.618), (-137.0, 111.3, 38.03), (-124.2, 105.0, 37.1), (-128.2, 109.3, 43.49), (-115.0, 102.7, 41.25), (-119.1, 107.9, 46.7), (-106.6, 101.5, 42.73), (-110.3, 107.1, 47.93), (-98.65, 101.2, 41.79), (-91.59, 101.1, 39.02), (-86.2, 102.3, 34.23), (-81.34, 104.3, 26.8), (-76.61, 104.8, 21.17), (-72.01, 106.4, 16.58)], [], [(91, 97, 4, 5), (97, 103, 3, 4), (103, 108, 2, 3), (108, 110, 1, 2), (11, 25, 26, 12), (12, 26, 27, 13), (13, 27, 28, 14), (14, 28, 29, 15), (15, 29, 30, 16), (16, 30, 31, 17), (17, 31, 32, 18), (18, 32, 33, 19), (19, 33, 34, 20), (20, 34, 35, 21), (21, 35, 36, 22), (22, 36, 37, 23), (24, 40, 41, 25), (25, 41, 42, 26), (26, 42, 43, 27), (27, 43, 44, 28), (28, 44, 45, 29), (29, 45, 46, 30), (30, 46, 47, 31), (31, 47, 48, 32), (32, 48, 49, 33), (33, 49, 50, 34), (34, 50, 51, 35), (35, 51, 52, 36), (36, 52, 53, 37), (37, 53, 54, 38), (39, 56, 57, 40), (40, 57, 58, 41), (44, 59, 60, 45), (45, 60, 61, 46), (46, 61, 62, 47), (51, 63, 64, 52), (52, 64, 65, 53), (53, 65, 66, 54), (55, 68, 69, 56), (56, 69, 70, 57), (57, 70, 71, 58), (65, 73, 74, 66), (66, 74, 75, 67), (68, 77, 78, 69), (69, 78, 79, 70), (73, 81, 82, 74), (74, 82, 83, 75), (87, 93, 94, 88), (88, 94, 95, 89), (89, 95, 96, 90), (90, 96, 97, 91), (92, 98, 99, 93), (93, 99, 100, 94), (94, 100, 101, 95), (95, 101, 102, 96), (96, 102, 103, 97), (99, 104, 105, 100), (100, 105, 106, 101), (101, 106, 107, 102), (102, 107, 108, 103), (177, 176, 129), (179, 178, 129), (178, 177, 129), (1309, 1310, 1322), (1333, 152, 153, 151), (1326, 1328, 145, 1327), (179, 124, 1320), (123, 1321, 141), (193, 254, 192, 156), (254, 285, 191, 192), (285, 316, 190, 191), (316, 346, 189, 190), (346, 375, 188, 189), (375, 392, 187, 188), (392, 408, 186, 187), (408, 423, 185, 186), (423, 441, 184, 185), (487, 517, 181, 182), (517, 546, 180, 181), (546, 577, 179, 180), (577, 608, 178, 179), (608, 639, 177, 178), (639, 670, 176, 177), (670, 701, 175, 176), (701, 732, 174, 175), (732, 763, 173, 174), (763, 794, 172, 173), (794, 825, 171, 172), (825, 856, 170, 171), (1059, 1085, 168, 169), (1085, 1110, 167, 168), (1110, 1134, 166, 167), (1134, 1156, 165, 166), (1156, 1177, 164, 165), (1177, 1197, 163, 164), (1197, 1216, 162, 163), (1216, 1234, 161, 162), (1234, 1251, 160, 161), (1251, 1266, 159, 160), (1266, 1277, 158, 159), (1277, 1284, 157, 158), (223, 224, 225, 222), (222, 225, 226, 221), (221, 226, 227, 220), (220, 227, 228, 219), (219, 228, 229, 218), (218, 229, 230, 217), (217, 230, 231, 216), (216, 231, 232, 215), (215, 232, 233, 214), (214, 233, 234, 213), (213, 234, 235, 212), (212, 235, 236, 211), (211, 236, 237, 210), (210, 237, 238, 209), (209, 238, 239, 208), (208, 239, 240, 207), (207, 240, 241, 206), (206, 241, 242, 205), (205, 242, 243, 204), (204, 243, 244, 203), (203, 244, 245, 202), (202, 245, 246, 201), (201, 246, 247, 200), (200, 247, 248, 199), (199, 248, 249, 198), (198, 249, 250, 197), (197, 250, 251, 196), (196, 251, 252, 195), (195, 252, 253, 194), (194, 253, 254, 193), (224, 255, 256, 225), (225, 256, 257, 226), (226, 257, 258, 227), (227, 258, 259, 228), (228, 259, 260, 229), (229, 260, 261, 230), (230, 261, 262, 231), (231, 262, 263, 232), (232, 263, 264, 233), (233, 264, 265, 234), (234, 265, 266, 235), (235, 266, 267, 236), (236, 267, 268, 237), (237, 268, 269, 238), (238, 269, 270, 239), (239, 270, 271, 240), (240, 271, 272, 241), (241, 272, 273, 242), (242, 273, 274, 243), (243, 274, 275, 244), (244, 275, 276, 245), (245, 276, 277, 246), (246, 277, 278, 247), (247, 278, 279, 248), (248, 279, 280, 249), (249, 280, 281, 250), (250, 281, 282, 251), (251, 282, 283, 252), (252, 283, 284, 253), (253, 284, 285, 254), (255, 286, 287, 256), (256, 287, 288, 257), (257, 288, 289, 258), (258, 289, 290, 259), (259, 290, 291, 260), (260, 291, 292, 261), (261, 292, 293, 262), (262, 293, 294, 263), (263, 294, 295, 264), (264, 295, 296, 265), (265, 296, 297, 266), (266, 297, 298, 267), (267, 298, 299, 268), (268, 299, 300, 269), (269, 300, 301, 270), (270, 301, 302, 271), (271, 302, 303, 272), (272, 303, 304, 273), (273, 304, 305, 274), (274, 305, 306, 275), (275, 306, 307, 276), (276, 307, 308, 277), (277, 308, 309, 278), (278, 309, 310, 279), (279, 310, 311, 280), (280, 311, 312, 281), (281, 312, 313, 282), (282, 313, 314, 283), (283, 314, 315, 284), (284, 315, 316, 285), (286, 317, 318, 287), (287, 318, 319, 288), (288, 319, 320, 289), (289, 320, 321, 290), (290, 321, 322, 291), (291, 322, 323, 292), (292, 323, 324, 293), (293, 324, 325, 294), (294, 325, 326, 295), (295, 326, 327, 296), (296, 327, 328, 297), (297, 328, 329, 298), (298, 329, 330, 299), (299, 330, 331, 300), (300, 331, 332, 301), (301, 332, 333, 302), (304, 334, 335, 305), (305, 335, 336, 306), (306, 336, 337, 307), (307, 337, 338, 308), (308, 338, 339, 309), (309, 339, 340, 310), (310, 340, 341, 311), (311, 341, 342, 312), (312, 342, 343, 313), (313, 343, 344, 314), (314, 344, 345, 315), (315, 345, 346, 316), (317, 347, 348, 318), (318, 348, 349, 319), (319, 349, 350, 320), (320, 350, 351, 321), (321, 351, 352, 322), (322, 352, 353, 323), (323, 353, 354, 324), (324, 354, 355, 325), (325, 355, 356, 326), (326, 356, 357, 327), (327, 357, 358, 328), (328, 358, 359, 329), (329, 359, 360, 330), (330, 360, 361, 331), (331, 361, 362, 332), (335, 365, 366, 336), (336, 366, 367, 337), (339, 368, 369, 340), (340, 369, 370, 341), (341, 370, 371, 342), (342, 371, 372, 343), (343, 372, 373, 344), (344, 373, 374, 345), (345, 374, 375, 346), (347, 376, 377, 348), (348, 377, 378, 349), (349, 378, 379, 350), (350, 379, 380, 351), (351, 380, 381, 352), (352, 381, 382, 353), (353, 382, 383, 354), (354, 383, 384, 355), (355, 384, 385, 356), (356, 385, 386, 357), (357, 386, 387, 358), (372, 389, 390, 373), (373, 390, 391, 374), (374, 391, 392, 375), (376, 393, 394, 377), (377, 394, 395, 378), (378, 395, 396, 379), (379, 396, 397, 380), (380, 397, 398, 381), (381, 398, 399, 382), (382, 399, 400, 383), (383, 400, 401, 384), (384, 401, 402, 385), (385, 402, 403, 386), (386, 403, 404, 387), (390, 406, 407, 391), (391, 407, 408, 392), (393, 409, 410, 394), (394, 410, 411, 395), (395, 411, 412, 396), (396, 412, 413, 397), (397, 413, 414, 398), (398, 414, 415, 399), (399, 415, 416, 400), (400, 416, 417, 401), (401, 417, 418, 402), (402, 418, 419, 403), (403, 419, 420, 404), (406, 421, 422, 407), (407, 422, 423, 408), (409, 424, 425, 410), (410, 425, 426, 411), (411, 426, 427, 412), (412, 427, 428, 413), (413, 428, 429, 414), (414, 429, 430, 415), (415, 430, 431, 416), (416, 431, 432, 417), (417, 432, 433, 418), (418, 433, 434, 419), (422, 440, 441, 423), (424, 442, 443, 425), (425, 443, 444, 426), (426, 444, 445, 427), (427, 445, 446, 428), (428, 446, 447, 429), (429, 447, 448, 430), (430, 448, 449, 431), (431, 449, 450, 432), (432, 450, 451, 433), (433, 451, 452, 434), (437, 458, 459, 438), (438, 459, 460, 439), (442, 464, 465, 443), (443, 465, 466, 444), (444, 466, 467, 445), (445, 467, 468, 446), (446, 468, 469, 447), (447, 469, 470, 448), (448, 470, 471, 449), (449, 471, 472, 450), (450, 472, 473, 451), (451, 473, 474, 452), (453, 477, 478, 454), (454, 478, 479, 455), (455, 479, 480, 456), (456, 480, 481, 457), (457, 481, 482, 458), (458, 482, 483, 459), (459, 483, 484, 460), (460, 484, 485, 461), (464, 488, 489, 465), (465, 489, 490, 466), (466, 490, 491, 467), (467, 491, 492, 468), (468, 492, 493, 469), (469, 493, 494, 470), (470, 494, 495, 471), (471, 495, 496, 472), (472, 496, 497, 473), (473, 497, 498, 474), (475, 501, 502, 476), (476, 502, 503, 477), (477, 503, 504, 478), (478, 504, 505, 479), (479, 505, 506, 480), (480, 506, 507, 481), (481, 507, 508, 482), (482, 508, 509, 483), (483, 509, 510, 484), (484, 510, 511, 485), (486, 516, 517, 487), (488, 518, 519, 489), (489, 519, 520, 490), (490, 520, 521, 491), (491, 521, 522, 492), (492, 522, 523, 493), (493, 523, 524, 494), (494, 524, 525, 495), (495, 525, 526, 496), (496, 526, 527, 497), (497, 527, 528, 498), (501, 530, 531, 502), (502, 531, 532, 503), (503, 532, 533, 504), (504, 533, 534, 505), (505, 534, 535, 506), (506, 535, 536, 507), (507, 536, 537, 508), (508, 537, 538, 509), (509, 538, 539, 510), (510, 539, 540, 511), (511, 540, 541, 512), (512, 541, 542, 513), (513, 542, 543, 514), (514, 543, 544, 515), (515, 544, 545, 516), (516, 545, 546, 517), (518, 547, 548, 519), (519, 548, 549, 520), (520, 549, 550, 521), (521, 550, 551, 522), (522, 551, 552, 523), (523, 552, 553, 524), (524, 553, 554, 525), (525, 554, 555, 526), (526, 555, 556, 527), (527, 556, 557, 528), (529, 560, 561, 530), (530, 561, 562, 531), (531, 562, 563, 532), (532, 563, 564, 533), (533, 564, 565, 534), (534, 565, 566, 535), (535, 566, 567, 536), (536, 567, 568, 537), (537, 568, 569, 538), (538, 569, 570, 539), (539, 570, 571, 540), (540, 571, 572, 541), (541, 572, 573, 542), (542, 573, 574, 543), (543, 574, 575, 544), (544, 575, 576, 545), (545, 576, 577, 546), (547, 578, 579, 548), (548, 579, 580, 549), (549, 580, 581, 550), (550, 581, 582, 551), (551, 582, 583, 552), (552, 583, 584, 553), (553, 584, 585, 554), (554, 585, 586, 555), (555, 586, 587, 556), (556, 587, 588, 557), (557, 588, 589, 558), (558, 589, 590, 559), (559, 590, 591, 560), (560, 591, 592, 561), (561, 592, 593, 562), (562, 593, 594, 563), (563, 594, 595, 564), (564, 595, 596, 565), (565, 596, 597, 566), (566, 597, 598, 567), (567, 598, 599, 568), (568, 599, 600, 569), (569, 600, 601, 570), (570, 601, 602, 571), (571, 602, 603, 572), (572, 603, 604, 573), (573, 604, 605, 574), (574, 605, 606, 575), (575, 606, 607, 576), (576, 607, 608, 577), (578, 609, 610, 579), (579, 610, 611, 580), (580, 611, 612, 581), (581, 612, 613, 582), (582, 613, 614, 583), (583, 614, 615, 584), (584, 615, 616, 585), (585, 616, 617, 586), (586, 617, 618, 587), (587, 618, 619, 588), (588, 619, 620, 589), (589, 620, 621, 590), (590, 621, 622, 591), (591, 622, 623, 592), (592, 623, 624, 593), (593, 624, 625, 594), (594, 625, 626, 595), (595, 626, 627, 596), (596, 627, 628, 597), (597, 628, 629, 598), (598, 629, 630, 599), (599, 630, 631, 600), (600, 631, 632, 601), (601, 632, 633, 602), (602, 633, 634, 603), (603, 634, 635, 604), (604, 635, 636, 605), (605, 636, 637, 606), (606, 637, 638, 607), (607, 638, 639, 608), (609, 640, 641, 610), (610, 641, 642, 611), (611, 642, 643, 612), (612, 643, 644, 613), (613, 644, 645, 614), (614, 645, 646, 615), (615, 646, 647, 616), (616, 647, 648, 617), (617, 648, 649, 618), (618, 649, 650, 619), (619, 650, 651, 620), (620, 651, 652, 621), (621, 652, 653, 622), (622, 653, 654, 623), (623, 654, 655, 624), (624, 655, 656, 625), (625, 656, 657, 626), (626, 657, 658, 627), (627, 658, 659, 628), (628, 659, 660, 629), (629, 660, 661, 630), (630, 661, 662, 631), (631, 662, 663, 632), (632, 663, 664, 633), (633, 664, 665, 634), (634, 665, 666, 635), (635, 666, 667, 636), (636, 667, 668, 637), (637, 668, 669, 638), (638, 669, 670, 639), (640, 671, 672, 641), (641, 672, 673, 642), (642, 673, 674, 643), (643, 674, 675, 644), (644, 675, 676, 645), (645, 676, 677, 646), (646, 677, 678, 647), (647, 678, 679, 648), (648, 679, 680, 649), (649, 680, 681, 650), (650, 681, 682, 651), (651, 682, 683, 652), (652, 683, 684, 653), (653, 684, 685, 654), (654, 685, 686, 655), (655, 686, 687, 656), (656, 687, 688, 657), (657, 688, 689, 658), (658, 689, 690, 659), (659, 690, 691, 660), (660, 691, 692, 661), (661, 692, 693, 662), (662, 693, 694, 663), (663, 694, 695, 664), (664, 695, 696, 665), (665, 696, 697, 666), (666, 697, 698, 667), (667, 698, 699, 668), (668, 699, 700, 669), (669, 700, 701, 670), (671, 702, 703, 672), (672, 703, 704, 673), (673, 704, 705, 674), (674, 705, 706, 675), (675, 706, 707, 676), (676, 707, 708, 677), (677, 708, 709, 678), (678, 709, 710, 679), (679, 710, 711, 680), (680, 711, 712, 681), (681, 712, 713, 682), (682, 713, 714, 683), (683, 714, 715, 684), (684, 715, 716, 685), (685, 716, 717, 686), (686, 717, 718, 687), (687, 718, 719, 688), (688, 719, 720, 689), (689, 720, 721, 690), (690, 721, 722, 691), (691, 722, 723, 692), (692, 723, 724, 693), (693, 724, 725, 694), (694, 725, 726, 695), (695, 726, 727, 696), (696, 727, 728, 697), (697, 728, 729, 698), (698, 729, 730, 699), (699, 730, 731, 700), (700, 731, 732, 701), (702, 733, 734, 703), (703, 734, 735, 704), (704, 735, 736, 705), (705, 736, 737, 706), (706, 737, 738, 707), (707, 738, 739, 708), (708, 739, 740, 709), (709, 740, 741, 710), (710, 741, 742, 711), (711, 742, 743, 712), (712, 743, 744, 713), (713, 744, 745, 714), (714, 745, 746, 715), (715, 746, 747, 716), (716, 747, 748, 717), (717, 748, 749, 718), (718, 749, 750, 719), (719, 750, 751, 720), (720, 751, 752, 721), (721, 752, 753, 722), (722, 753, 754, 723), (723, 754, 755, 724), (724, 755, 756, 725), (725, 756, 757, 726), (726, 757, 758, 727), (727, 758, 759, 728), (728, 759, 760, 729), (729, 760, 761, 730), (730, 761, 762, 731), (731, 762, 763, 732), (733, 764, 765, 734), (734, 765, 766, 735), (735, 766, 767, 736), (736, 767, 768, 737), (737, 768, 769, 738), (738, 769, 770, 739), (739, 770, 771, 740), (740, 771, 772, 741), (741, 772, 773, 742), (742, 773, 774, 743), (743, 774, 775, 744), (744, 775, 776, 745), (745, 776, 777, 746), (746, 777, 778, 747), (747, 778, 779, 748), (748, 779, 780, 749), (749, 780, 781, 750), (750, 781, 782, 751), (751, 782, 783, 752), (752, 783, 784, 753), (753, 784, 785, 754), (754, 785, 786, 755), (755, 786, 787, 756), (756, 787, 788, 757), (757, 788, 789, 758), (758, 789, 790, 759), (759, 790, 791, 760), (760, 791, 792, 761), (761, 792, 793, 762), (762, 793, 794, 763), (764, 795, 796, 765), (765, 796, 797, 766), (766, 797, 798, 767), (767, 798, 799, 768), (768, 799, 800, 769), (769, 800, 801, 770), (770, 801, 802, 771), (771, 802, 803, 772), (772, 803, 804, 773), (773, 804, 805, 774), (774, 805, 806, 775), (775, 806, 807, 776), (776, 807, 808, 777), (777, 808, 809, 778), (778, 809, 810, 779), (779, 810, 811, 780), (780, 811, 812, 781), (781, 812, 813, 782), (782, 813, 814, 783), (783, 814, 815, 784), (784, 815, 816, 785), (785, 816, 817, 786), (786, 817, 818, 787), (787, 818, 819, 788), (788, 819, 820, 789), (789, 820, 821, 790), (790, 821, 822, 791), (791, 822, 823, 792), (792, 823, 824, 793), (793, 824, 825, 794), (795, 826, 827, 796), (796, 827, 828, 797), (797, 828, 829, 798), (798, 829, 830, 799), (799, 830, 831, 800), (800, 831, 832, 801), (801, 832, 833, 802), (802, 833, 834, 803), (803, 834, 835, 804), (804, 835, 836, 805), (805, 836, 837, 806), (806, 837, 838, 807), (807, 838, 839, 808), (808, 839, 840, 809), (809, 840, 841, 810), (810, 841, 842, 811), (811, 842, 843, 812), (812, 843, 844, 813), (813, 844, 845, 814), (814, 845, 846, 815), (815, 846, 847, 816), (816, 847, 848, 817), (817, 848, 849, 818), (818, 849, 850, 819), (819, 850, 851, 820), (820, 851, 852, 821), (821, 852, 853, 822), (822, 853, 854, 823), (823, 854, 855, 824), (824, 855, 856, 825), (827, 857, 858, 828), (828, 858, 859, 829), (829, 859, 860, 830), (830, 860, 861, 831), (831, 861, 862, 832), (832, 862, 863, 833), (833, 863, 864, 834), (834, 864, 865, 835), (835, 865, 866, 836), (836, 866, 867, 837), (837, 867, 868, 838), (838, 868, 869, 839), (839, 869, 870, 840), (840, 870, 871, 841), (841, 871, 872, 842), (842, 872, 873, 843), (843, 873, 874, 844), (844, 874, 875, 845), (845, 875, 876, 846), (846, 876, 877, 847), (847, 877, 878, 848), (848, 878, 879, 849), (849, 879, 880, 850), (850, 880, 881, 851), (851, 881, 882, 852), (852, 882, 883, 853), (853, 883, 884, 854), (854, 884, 885, 855), (855, 885, 886, 856), (857, 887, 888, 858), (858, 888, 889, 859), (859, 889, 890, 860), (860, 890, 891, 861), (861, 891, 892, 862), (862, 892, 893, 863), (863, 893, 894, 864), (864, 894, 895, 865), (865, 895, 896, 866), (866, 896, 897, 867), (867, 897, 898, 868), (868, 898, 899, 869), (869, 899, 900, 870), (870, 900, 901, 871), (871, 901, 902, 872), (872, 902, 903, 873), (873, 903, 904, 874), (874, 904, 905, 875), (875, 905, 906, 876), (876, 906, 907, 877), (877, 907, 908, 878), (878, 908, 909, 879), (879, 909, 910, 880), (880, 910, 911, 881), (887, 912, 913, 888), (888, 913, 914, 889), (889, 914, 915, 890), (890, 915, 916, 891), (891, 916, 917, 892), (892, 917, 918, 893), (893, 918, 919, 894), (894, 919, 920, 895), (895, 920, 921, 896), (896, 921, 922, 897), (897, 922, 923, 898), (898, 923, 924, 899), (899, 924, 925, 900), (900, 925, 926, 901), (901, 926, 927, 902), (902, 927, 928, 903), (903, 928, 929, 904), (904, 929, 930, 905), (905, 930, 931, 906), (906, 931, 932, 907), (907, 932, 933, 908), (908, 933, 934, 909), (909, 934, 935, 910), (913, 936, 937, 914), (914, 937, 938, 915), (915, 938, 939, 916), (916, 939, 940, 917), (917, 940, 941, 918), (918, 941, 942, 919), (919, 942, 943, 920), (920, 943, 944, 921), (921, 944, 945, 922), (922, 945, 946, 923), (923, 946, 947, 924), (924, 947, 948, 925), (925, 948, 949, 926), (926, 949, 950, 927), (927, 950, 951, 928), (928, 951, 952, 929), (929, 952, 953, 930), (930, 953, 954, 931), (931, 954, 955, 932), (932, 955, 956, 933), (933, 956, 957, 934), (934, 957, 958, 935), (937, 959, 960, 938), (938, 960, 961, 939), (939, 961, 962, 940), (940, 962, 963, 941), (941, 963, 964, 942), (942, 964, 965, 943), (943, 965, 966, 944), (944, 966, 967, 945), (945, 967, 968, 946), (946, 968, 969, 947), (947, 969, 970, 948), (948, 970, 971, 949), (949, 971, 972, 950), (950, 972, 973, 951), (951, 973, 974, 952), (952, 974, 975, 953), (953, 975, 976, 954), (954, 976, 977, 955), (955, 977, 978, 956), (956, 978, 979, 957), (957, 979, 980, 958), (960, 982, 983, 961), (961, 983, 984, 962), (962, 984, 985, 963), (963, 985, 986, 964), (964, 986, 987, 965), (965, 987, 988, 966), (966, 988, 989, 967), (967, 989, 990, 968), (968, 990, 991, 969), (969, 991, 992, 970), (970, 992, 993, 971), (971, 993, 994, 972), (972, 994, 995, 973), (973, 995, 996, 974), (974, 996, 997, 975), (975, 997, 998, 976), (976, 998, 999, 977), (977, 999, 1000, 978), (978, 1000, 1001, 979), (979, 1001, 1002, 980), (982, 1007, 1008, 983), (983, 1008, 1009, 984), (984, 1009, 1010, 985), (985, 1010, 1011, 986), (986, 1011, 1012, 987), (987, 1012, 1013, 988), (988, 1013, 1014, 989), (989, 1014, 1015, 990), (990, 1015, 1016, 991), (991, 1016, 1017, 992), (992, 1017, 1018, 993), (993, 1018, 1019, 994), (994, 1019, 1020, 995), (995, 1020, 1021, 996), (996, 1021, 1022, 997), (997, 1022, 1023, 998), (998, 1023, 1024, 999), (999, 1024, 1025, 1000), (1000, 1025, 1026, 1001), (1001, 1026, 1027, 1002), (1003, 1029, 1030, 1004), (1004, 1030, 1031, 1005), (1005, 1031, 1032, 1006), (1008, 1034, 1035, 1009), (1009, 1035, 1036, 1010), (1010, 1036, 1037, 1011), (1011, 1037, 1038, 1012), (1012, 1038, 1039, 1013), (1013, 1039, 1040, 1014), (1014, 1040, 1041, 1015), (1015, 1041, 1042, 1016), (1016, 1042, 1043, 1017), (1017, 1043, 1044, 1018), (1018, 1044, 1045, 1019), (1019, 1045, 1046, 1020), (1020, 1046, 1047, 1021), (1021, 1047, 1048, 1022), (1022, 1048, 1049, 1023), (1023, 1049, 1050, 1024), (1024, 1050, 1051, 1025), (1025, 1051, 1052, 1026), (1026, 1052, 1053, 1027), (1027, 1053, 1054, 1028), (1028, 1054, 1055, 1029), (1029, 1055, 1056, 1030), (1030, 1056, 1057, 1031), (1031, 1057, 1058, 1032), (1032, 1058, 1059, 1033), (1034, 1060, 1061, 1035), (1035, 1061, 1062, 1036), (1036, 1062, 1063, 1037), (1037, 1063, 1064, 1038), (1038, 1064, 1065, 1039), (1039, 1065, 1066, 1040), (1040, 1066, 1067, 1041), (1041, 1067, 1068, 1042), (1042, 1068, 1069, 1043), (1043, 1069, 1070, 1044), (1044, 1070, 1071, 1045), (1045, 1071, 1072, 1046), (1046, 1072, 1073, 1047), (1047, 1073, 1074, 1048), (1048, 1074, 1075, 1049), (1049, 1075, 1076, 1050), (1050, 1076, 1077, 1051), (1051, 1077, 1078, 1052), (1052, 1078, 1079, 1053), (1053, 1079, 1080, 1054), (1054, 1080, 1081, 1055), (1055, 1081, 1082, 1056), (1056, 1082, 1083, 1057), (1057, 1083, 1084, 1058), (1058, 1084, 1085, 1059), (1061, 1086, 1087, 1062), (1062, 1087, 1088, 1063), (1063, 1088, 1089, 1064), (1064, 1089, 1090, 1065), (1065, 1090, 1091, 1066), (1066, 1091, 1092, 1067), (1067, 1092, 1093, 1068), (1068, 1093, 1094, 1069), (1069, 1094, 1095, 1070), (1070, 1095, 1096, 1071), (1071, 1096, 1097, 1072), (1072, 1097, 1098, 1073), (1073, 1098, 1099, 1074), (1074, 1099, 1100, 1075), (1075, 1100, 1101, 1076), (1076, 1101, 1102, 1077), (1077, 1102, 1103, 1078), (1078, 1103, 1104, 1079), (1079, 1104, 1105, 1080), (1080, 1105, 1106, 1081), (1081, 1106, 1107, 1082), (1082, 1107, 1108, 1083), (1083, 1108, 1109, 1084), (1084, 1109, 1110, 1085), (1087, 1111, 1112, 1088), (1088, 1112, 1113, 1089), (1089, 1113, 1114, 1090), (1090, 1114, 1115, 1091), (1091, 1115, 1116, 1092), (1092, 1116, 1117, 1093), (1093, 1117, 1118, 1094), (1094, 1118, 1119, 1095), (1095, 1119, 1120, 1096), (1096, 1120, 1121, 1097), (1097, 1121, 1122, 1098), (1098, 1122, 1123, 1099), (1099, 1123, 1124, 1100), (1100, 1124, 1125, 1101), (1101, 1125, 1126, 1102), (1102, 1126, 1127, 1103), (1103, 1127, 1128, 1104), (1104, 1128, 1129, 1105), (1105, 1129, 1130, 1106), (1106, 1130, 1131, 1107), (1107, 1131, 1132, 1108), (1108, 1132, 1133, 1109), (1109, 1133, 1134, 1110), (1113, 1135, 1136, 1114), (1114, 1136, 1137, 1115), (1115, 1137, 1138, 1116), (1116, 1138, 1139, 1117), (1117, 1139, 1140, 1118), (1118, 1140, 1141, 1119), (1119, 1141, 1142, 1120), (1120, 1142, 1143, 1121), (1121, 1143, 1144, 1122), (1122, 1144, 1145, 1123), (1123, 1145, 1146, 1124), (1124, 1146, 1147, 1125), (1125, 1147, 1148, 1126), (1126, 1148, 1149, 1127), (1127, 1149, 1150, 1128), (1128, 1150, 1151, 1129), (1129, 1151, 1152, 1130), (1130, 1152, 1153, 1131), (1131, 1153, 1154, 1132), (1132, 1154, 1155, 1133), (1133, 1155, 1156, 1134), (1136, 1157, 1158, 1137), (1137, 1158, 1159, 1138), (1138, 1159, 1160, 1139), (1139, 1160, 1161, 1140), (1140, 1161, 1162, 1141), (1141, 1162, 1163, 1142), (1142, 1163, 1164, 1143), (1143, 1164, 1165, 1144), (1144, 1165, 1166, 1145), (1145, 1166, 1167, 1146), (1146, 1167, 1168, 1147), (1147, 1168, 1169, 1148), (1148, 1169, 1170, 1149), (1149, 1170, 1171, 1150), (1150, 1171, 1172, 1151), (1151, 1172, 1173, 1152), (1152, 1173, 1174, 1153), (1153, 1174, 1175, 1154), (1154, 1175, 1176, 1155), (1155, 1176, 1177, 1156), (1158, 1178, 1179, 1159), (1159, 1179, 1180, 1160), (1160, 1180, 1181, 1161), (1161, 1181, 1182, 1162), (1162, 1182, 1183, 1163), (1163, 1183, 1184, 1164), (1164, 1184, 1185, 1165), (1165, 1185, 1186, 1166), (1166, 1186, 1187, 1167), (1167, 1187, 1188, 1168), (1168, 1188, 1189, 1169), (1169, 1189, 1190, 1170), (1170, 1190, 1191, 1171), (1171, 1191, 1192, 1172), (1172, 1192, 1193, 1173), (1173, 1193, 1194, 1174), (1174, 1194, 1195, 1175), (1175, 1195, 1196, 1176), (1176, 1196, 1197, 1177), (1179, 1198, 1199, 1180), (1180, 1199, 1200, 1181), (1181, 1200, 1201, 1182), (1182, 1201, 1202, 1183), (1183, 1202, 1203, 1184), (1184, 1203, 1204, 1185), (1185, 1204, 1205, 1186), (1186, 1205, 1206, 1187), (1187, 1206, 1207, 1188), (1188, 1207, 1208, 1189), (1189, 1208, 1209, 1190), (1190, 1209, 1210, 1191), (1191, 1210, 1211, 1192), (1192, 1211, 1212, 1193), (1193, 1212, 1213, 1194), (1194, 1213, 1214, 1195), (1195, 1214, 1215, 1196), (1196, 1215, 1216, 1197), (1199, 1217, 1218, 1200), (1200, 1218, 1219, 1201), (1201, 1219, 1220, 1202), (1202, 1220, 1221, 1203), (1203, 1221, 1222, 1204), (1204, 1222, 1223, 1205), (1205, 1223, 1224, 1206), (1206, 1224, 1225, 1207), (1207, 1225, 1226, 1208), (1208, 1226, 1227, 1209), (1209, 1227, 1228, 1210), (1210, 1228, 1229, 1211), (1211, 1229, 1230, 1212), (1212, 1230, 1231, 1213), (1213, 1231, 1232, 1214), (1214, 1232, 1233, 1215), (1215, 1233, 1234, 1216), (1218, 1235, 1236, 1219), (1219, 1236, 1237, 1220), (1220, 1237, 1238, 1221), (1221, 1238, 1239, 1222), (1222, 1239, 1240, 1223), (1223, 1240, 1241, 1224), (1224, 1241, 1242, 1225), (1225, 1242, 1243, 1226), (1226, 1243, 1244, 1227), (1227, 1244, 1245, 1228), (1228, 1245, 1246, 1229), (1229, 1246, 1247, 1230), (1230, 1247, 1248, 1231), (1231, 1248, 1249, 1232), (1232, 1249, 1250, 1233), (1233, 1250, 1251, 1234), (1237, 1252, 1253, 1238), (1238, 1253, 1254, 1239), (1239, 1254, 1255, 1240), (1240, 1255, 1256, 1241), (1241, 1256, 1257, 1242), (1242, 1257, 1258, 1243), (1243, 1258, 1259, 1244), (1244, 1259, 1260, 1245), (1245, 1260, 1261, 1246), (1246, 1261, 1262, 1247), (1247, 1262, 1263, 1248), (1248, 1263, 1264, 1249), (1249, 1264, 1265, 1250), (1250, 1265, 1266, 1251), (1256, 1267, 1268, 1257), (1257, 1268, 1269, 1258), (1258, 1269, 1270, 1259), (1259, 1270, 1271, 1260), (1260, 1271, 1272, 1261), (1261, 1272, 1273, 1262), (1262, 1273, 1274, 1263), (1263, 1274, 1275, 1264), (1264, 1275, 1276, 1265), (1265, 1276, 1277, 1266), (1271, 1278, 1279, 1272), (1272, 1279, 1280, 1273), (1273, 1280, 1281, 1274), (1274, 1281, 1282, 1275), (1275, 1282, 1283, 1276), (1276, 1283, 1284, 1277), (1293, 1294, 1301, 1300), (1300, 1301, 118, 117), (1294, 1295, 1302, 1301), (1301, 1302, 119, 118), (1295, 1296, 1303, 1302), (1302, 1303, 120, 119), (1296, 1297, 1304, 1303), (1303, 1304, 121, 120), (1297, 1298, 1305, 1304), (1298, 1299, 1306, 1305), (1310, 1311, 1324, 1322), (1322, 1324, 1325, 1323), (1323, 1325, 143, 142), (1311, 1312, 1326, 1324), (1324, 1326, 1327, 1325), (1325, 1327, 144, 143), (1312, 1313, 1328, 1326), (1318, 1319, 152, 1333), (1321, 1323, 142, 141), (1313, 1314, 1329, 1328), (1328, 1329, 147, 145), (1314, 1315, 1330, 1329), (1329, 1330, 148, 147), (1315, 1316, 1331, 1330), (1330, 1331, 149, 148), (1316, 1317, 1332, 1331), (1331, 1332, 150, 149), (1317, 1318, 1333, 1332), (1332, 1333, 151, 150), (126, 125, 179), (1320, 124, 155, 154), (1319, 1320, 154, 152), (129, 176, 175), (1308, 1285, 191), (1309, 1308, 190), (1310, 1309, 190), (1319, 183, 182), (1308, 191, 190), (1312, 190, 1313), (1314, 190, 1315), (189, 1316, 190), (187, 186, 1318), (1317, 187, 1318), (1318, 184, 1319), (135, 134, 174), (134, 133, 175), (190, 1311, 1310), (174, 134, 175), (130, 175, 131), (126, 179, 127), (1294, 162, 1295), (182, 181, 1319), (1316, 1315, 190), (133, 132, 175), (168, 1288, 169), (167, 1289, 168), (166, 1290, 167), (165, 1291, 166), (170, 138, 171), (1292, 163, 1293), (160, 1296, 161), (157, 1299, 158), (181, 180, 1320), (1297, 159, 1298), (1285, 192, 191), (1296, 160, 1297), (172, 136, 173), (185, 184, 1318), (137, 136, 172), (1312, 1311, 190), (1314, 1313, 190), (136, 135, 174), (128, 179, 129), (1291, 1290, 166), (138, 137, 171), (162, 161, 1295), (1317, 1316, 189), (127, 179, 128), (173, 136, 174), (132, 131, 175), (163, 162, 1294), (179, 125, 124), (1299, 1298, 158), (1293, 163, 1294), (1288, 1287, 169), (187, 1317, 188), (130, 129, 175), (180, 179, 1320), (1296, 1295, 161), (1290, 1289, 167), (186, 185, 1318), (164, 163, 1292), (1291, 165, 1292), (171, 137, 172), (1292, 1293, 1300, 115), (1289, 1288, 168), (160, 159, 1297), (184, 183, 1319), (181, 1320, 1319), (188, 1317, 189), (159, 158, 1298), (165, 164, 1292), (1285, 156, 192), (1305, 1306, 1307, 122), (1290, 1291, 114, 113), (1291, 1292, 115, 114), (115, 1300, 117, 116), (1304, 1305, 122, 121), (1327, 145, 146, 144), (1309, 1322, 1323, 1321), (886, 91, 5, 6), (110, 1033, 0, 1), (332, 362, 8, 333), (333, 8, 363, 7), (334, 364, 365, 335), (360, 388, 11, 361), (361, 11, 12, 362), (362, 12, 13, 8), (8, 13, 14, 363), (363, 14, 15, 364), (364, 15, 16, 365), (365, 16, 17, 366), (366, 17, 18, 367), (367, 18, 19, 9), (9, 19, 20, 368), (368, 20, 21, 369), (369, 21, 22, 370), (370, 22, 23, 371), (10, 405, 24, 388), (388, 24, 25, 11), (23, 37, 38, 389), (389, 38, 406, 390), (404, 420, 39, 405), (405, 39, 40, 24), (38, 54, 421, 406), (419, 434, 55, 420), (420, 55, 56, 39), (41, 58, 435, 42), (42, 435, 436, 43), (43, 436, 59, 44), (47, 62, 437, 48), (48, 437, 438, 49), (49, 438, 439, 50), (50, 439, 63, 51), (54, 66, 67, 421), (421, 67, 440, 422), (434, 452, 68, 55), (58, 71, 72, 435), (60, 455, 456, 61), (439, 460, 461, 63), (63, 461, 462, 64), (64, 462, 73, 65), (67, 75, 463, 440), (452, 474, 77, 68), (70, 79, 475, 71), (71, 475, 476, 72), (462, 80, 81, 73), (75, 83, 486, 463), (463, 486, 487, 76), (474, 498, 499, 77), (77, 499, 500, 78), (78, 500, 84, 79), (79, 84, 501, 475), (80, 512, 513, 81), (81, 513, 514, 82), (82, 514, 515, 83), (83, 515, 516, 486), (499, 85, 86, 500), (881, 911, 87, 882), (882, 87, 88, 883), (883, 88, 89, 884), (884, 89, 90, 885), (885, 90, 91, 886), (910, 935, 92, 911), (911, 92, 93, 87), (935, 958, 98, 92), (958, 980, 981, 98), (98, 981, 104, 99), (981, 109, 1003, 104), (104, 1003, 1004, 105), (105, 1004, 1005, 106), (106, 1005, 1006, 107), (107, 1006, 110, 108), (5, 4, 140), (139, 5, 140), (140, 4, 112), (1286, 1, 111), (3, 2, 112), (5, 139, 6), (4, 3, 112), (2, 1, 1286), (112, 2, 1286), (441, 76, 183, 184), (76, 487, 182, 183), (856, 886, 6, 170), (1033, 1059, 169, 0), (302, 333, 7, 303), (303, 7, 334, 304), (7, 363, 364, 334), (337, 367, 9, 338), (338, 9, 368, 339), (358, 387, 10, 359), (359, 10, 388, 360), (371, 23, 389, 372), (387, 404, 405, 10), (435, 72, 453, 436), (436, 453, 454, 59), (59, 454, 455, 60), (61, 456, 457, 62), (62, 457, 458, 437), (440, 463, 76, 441), (72, 476, 477, 453), (461, 485, 80, 462), (485, 511, 512, 80), (498, 528, 85, 499), (500, 86, 529, 84), (84, 529, 530, 501), (528, 557, 558, 85), (85, 558, 559, 86), (86, 559, 560, 529), (980, 1002, 109, 981), (1002, 1027, 1028, 109), (109, 1028, 1029, 1003), (1006, 1032, 1033, 110), (1, 0, 111), (0, 169, 1287), (6, 138, 170), (111, 0, 1287), (139, 138, 6)])
me_grid_013.polygons.foreach_set('use_smooth', [True] * 1297)
me_grid_013.polygons.foreach_set('material_index', [11, 11, 11, 11, 11, 11, 11, 11, 11, 11, 11, 11, 11, 11, 11, 11, 11, 11, 11, 11, 11, 11, 11, 11, 11, 11, 11, 11, 11, 11, 11, 11, 11, 11, 11, 11, 11, 11, 11, 11, 11, 11, 11, 11, 11, 11, 11, 11, 11, 11, 11, 11, 11, 11, 11, 11, 11, 11, 11, 11, 6, 6, 6, 8, 6, 8, 6, 6, 6, 6, 6, 6, 6, 6, 6, 6, 6, 6, 6, 7, 7, 7, 7, 6, 6, 6, 6, 6, 6, 4, 4, 6, 6, 6, 6, 6, 6, 6, 6, 6, 9, 6, 6, 6, 6, 6, 6, 6, 6, 6, 6, 6, 6, 6, 6, 6, 6, 6, 6, 6, 6, 6, 6, 6, 6, 6, 0, 0, 6, 6, 6, 6, 6, 6, 6, 6, 6, 6, 6, 6, 6, 6, 6, 6, 6, 6, 6, 6, 6, 7, 6, 6, 6, 6, 6, 6, 6, 6, 6, 6, 6, 6, 6, 6, 6, 5, 5, 5, 6, 6, 6, 6, 6, 6, 6, 6, 6, 6, 6, 7, 7, 7, 9, 9, 9, 9, 6, 6, 6, 6, 6, 6, 6, 6, 5, 5, 5, 5, 5, 6, 6, 6, 6, 6, 6, 6, 6, 7, 7, 7, 9, 9, 9, 9, 6, 6, 6, 6, 6, 6, 6, 5, 5, 5, 5, 5, 6, 6, 6, 6, 6, 0, 0, 0, 0, 0, 0, 6, 6, 6, 6, 6, 6, 6, 5, 5, 5, 5, 6, 6, 6, 6, 6, 6, 0, 6, 6, 6, 5, 5, 5, 6, 6, 6, 6, 6, 6, 6, 6, 6, 6, 6, 6, 6, 6, 9, 9, 6, 6, 6, 6, 6, 6, 6, 6, 6, 6, 9, 9, 9, 6, 6, 6, 6, 6, 6, 6, 6, 6, 9, 6, 6, 6, 6, 0, 0, 6, 6, 6, 6, 6, 6, 6, 6, 6, 0, 4, 4, 4, 4, 0, 0, 0, 4, 6, 6, 6, 6, 6, 6, 6, 6, 6, 0, 4, 4, 4, 4, 4, 4, 4, 0, 0, 4, 6, 6, 6, 6, 6, 6, 6, 6, 6, 0, 0, 4, 0, 4, 4, 0, 0, 0, 0, 4, 0, 0, 0, 4, 4, 0, 6, 6, 6, 6, 6, 6, 6, 6, 0, 4, 4, 4, 0, 0, 0, 0, 4, 4, 4, 4, 4, 4, 0, 0, 4, 4, 0, 7, 6, 6, 6, 6, 6, 6, 6, 0, 4, 4, 4, 0, 0, 4, 4, 0, 0, 0, 4, 4, 4, 4, 4, 0, 4, 4, 4, 4, 0, 7, 6, 6, 6, 6, 6, 6, 0, 0, 0, 4, 4, 0, 4, 4, 4, 4, 4, 4, 4, 0, 0, 4, 4, 0, 4, 4, 4, 4, 0, 7, 6, 6, 6, 6, 6, 6, 0, 0, 0, 0, 0, 0, 0, 4, 4, 4, 4, 4, 4, 11, 11, 0, 0, 0, 0, 0, 4, 4, 7, 7, 6, 6, 6, 6, 6, 6, 0, 0, 0, 0, 0, 0, 0, 0, 4, 4, 4, 11, 11, 11, 4, 0, 0, 0, 0, 0, 0, 0, 0, 7, 6, 6, 6, 6, 6, 6, 0, 0, 0, 0, 0, 0, 0, 0, 0, 11, 11, 11, 11, 4, 4, 4, 4, 4, 4, 0, 0, 0, 6, 6, 6, 6, 6, 6, 6, 0, 0, 0, 4, 4, 4, 4, 4, 11, 11, 11, 11, 11, 0, 4, 4, 4, 4, 4, 4, 0, 0, 0, 6, 6, 6, 6, 6, 6, 6, 0, 0, 0, 0, 0, 4, 4, 11, 11, 11, 11, 11, 0, 0, 0, 0, 4, 4, 4, 4, 0, 0, 0, 6, 6, 6, 6, 6, 6, 6, 6, 0, 0, 0, 0, 0, 4, 11, 11, 11, 4, 0, 0, 0, 0, 0, 4, 4, 4, 0, 0, 0, 0, 6, 6, 6, 6, 6, 6, 6, 6, 0, 0, 0, 0, 0, 11, 11, 11, 4, 0, 4, 4, 0, 4, 4, 4, 4, 4, 4, 4, 4, 0, 6, 6, 6, 6, 6, 6, 6, 6, 0, 0, 0, 0, 0, 11, 0, 0, 4, 4, 4, 4, 4, 4, 4, 4, 4, 4, 4, 4, 0, 0, 6, 6, 6, 6, 6, 6, 6, 0, 0, 0, 0, 0, 0, 0, 0, 0, 4, 4, 4, 4, 4, 4, 4, 0, 0, 6, 6, 6, 6, 6, 6, 6, 6, 0, 0, 0, 0, 0, 0, 0, 0, 0, 0, 0, 4, 4, 4, 0, 5, 5, 5, 6, 6, 6, 6, 0, 0, 0, 0, 0, 0, 0, 0, 0, 0, 0, 0, 4, 4, 0, 5, 5, 6, 6, 6, 6, 6, 6, 0, 0, 0, 0, 4, 4, 4, 4, 4, 0, 4, 4, 4, 5, 5, 6, 6, 6, 6, 6, 6, 0, 0, 0, 0, 4, 4, 4, 4, 4, 4, 4, 4, 5, 5, 5, 6, 6, 6, 6, 6, 6, 0, 0, 0, 0, 0, 0, 4, 4, 4, 4, 4, 4, 0, 0, 5, 6, 6, 6, 6, 6, 6, 6, 6, 6, 0, 0, 0, 0, 0, 0, 4, 0, 0, 4, 4, 4, 4, 4, 4, 6, 5, 5, 5, 6, 6, 6, 6, 6, 6, 0, 0, 0, 0, 0, 0, 0, 0, 0, 0, 0, 4, 4, 4, 4, 5, 5, 5, 6, 6, 6, 6, 6, 6, 6, 0, 0, 0, 0, 0, 0, 0, 0, 0, 0, 0, 0, 4, 4, 5, 5, 5, 6, 6, 6, 6, 6, 6, 6, 6, 0, 0, 0, 0, 0, 0, 0, 0, 6, 6, 6, 6, 5, 5, 5, 5, 6, 6, 6, 6, 6, 6, 6, 6, 6, 6, 6, 6, 6, 6, 6, 6, 6, 5, 5, 5, 5, 6, 6, 7, 7, 7, 7, 7, 6, 6, 6, 6, 6, 6, 6, 6, 6, 5, 5, 5, 6, 6, 7, 7, 7, 7, 7, 6, 6, 6, 6, 6, 6, 6, 6, 6, 6, 5, 5, 6, 6, 7, 7, 6, 6, 6, 6, 6, 6, 6, 6, 6, 6, 6, 6, 6, 6, 6, 6, 6, 6, 6, 6, 6, 6, 6, 6, 6, 6, 6, 6, 6, 6, 6, 6, 6, 6, 6, 6, 6, 6, 6, 6, 6, 6, 6, 6, 6, 6, 7, 7, 6, 6, 6, 6, 6, 6, 6, 6, 6, 6, 7, 6, 6, 6, 6, 6, 6, 6, 6, 6, 6, 6, 6, 6, 6, 6, 6, 6, 6, 6, 6, 6, 6, 6, 6, 9, 8, 8, 6, 8, 8, 6, 8, 6, 6, 8, 6, 8, 6, 6, 6, 6, 6, 6, 6, 6, 6, 6, 6, 6, 8, 8, 6, 6, 8, 8, 6, 6, 6, 6, 6, 6, 8, 6, 6, 6, 6, 6, 6, 6, 4, 6, 6, 6, 6, 6, 6, 9, 6, 6, 6, 6, 6, 6, 6, 6, 8, 6, 6, 6, 6, 6, 6, 6, 6, 6, 6, 6, 9, 6, 4, 6, 6, 6, 6, 6, 6, 6, 6, 6, 6, 6, 6, 6, 6, 6, 6, 6, 6, 5, 6, 6, 6, 6, 6, 6, 11, 11, 11, 11, 11, 11, 11, 11, 11, 11, 11, 11, 11, 11, 11, 11, 11, 11, 11, 11, 11, 11, 11, 11, 11, 11, 11, 11, 11, 11, 11, 11, 11, 11, 11, 11, 11, 11, 11, 11, 11, 11, 11, 11, 11, 11, 11, 11, 11, 11, 11, 11, 11, 11, 11, 11, 11, 11, 11, 11, 11, 11, 11, 11, 11, 11, 11, 11, 11, 11, 11, 11, 11, 11, 11, 11, 11, 11, 11, 11, 11, 11, 6, 6, 6, 4, 6, 6, 0, 7, 7, 6, 0, 0, 6, 4, 4, 4, 0, 0, 6, 4, 4, 4, 0, 4, 4, 4, 0, 0, 4, 4, 4, 0, 0, 4, 6, 0, 6])
me_grid_013.materials.append(mat_grass_grass0_jm3)
me_grid_013.materials.append(mat_grass_grass1_jm3)
me_grid_013.materials.append(mat_mud_mud1_j3m)
me_grid_013.materials.append(mat_sand_sand0_jm3)
me_grid_013.materials.append(mat_grass_grass2_jm3)
me_grid_013.materials.append(mat_snow_snow1_jm3)
me_grid_013.materials.append(mat_stone_stone0_jm3)
me_grid_013.materials.append(mat_snow_snow0_jm3)
me_grid_013.materials.append(mat_stone_stone1_jm3)
me_grid_013.materials.append(mat_stone_stone2_jm3)
me_grid_013.materials.append(mat_grass_grass3_jm3)
me_grid_013.materials.append(mat_dirt_dirt02_jm3)
me_grid_013.materials.append(mat_stadtgebiet)
me_grid_013.materials.append(mat_marmor_marmor1_jm3)
me_grid_013.materials.append(mat_sand_sand2_jm3)
me_grid_013.use_remesh_preserve_volume = False
me_grid_013.use_remesh_preserve_attributes = False
me_grid_013.use_mirror_vertex_groups = False
me_grid_013.update()

# ---- objects
ob_grid_012 = bpy.data.objects.new('Grid.012', me_grid_013)

# ---- transforms, parenting, visibility, modifiers, constraints
ob_grid_012.location = (0.0, 0.0, 0.0)
ob_grid_012.lineart.crease_threshold = 0.0
_vg = ob_grid_012.vertex_groups.new(name='Wald')

# ---- collection membership
col_collection_1.objects.link(ob_grid_012)

# ---- scene / render settings (as saved in the file)
scene.frame_start = 1; scene.frame_end = 250; scene.frame_set(0)
scene.render.engine = 'BLENDER_EEVEE_NEXT'
scene.render.resolution_percentage = 50
scene.render.dither_intensity = 0.0
scene.cycles.use_denoising = False
scene.cycles.samples = 10
scene.cycles.sampling_pattern = 'TABULATED_SOBOL'
scene.cycles.light_sampling_threshold = 0.0
scene.cycles.use_adaptive_sampling = False
scene.cycles.use_light_tree = False
scene.cycles.blur_glossy = 0.0
scene.cycles.volume_bounces = 1
scene.cycles.pixel_filter_type = 'GAUSSIAN'
scene.cycles.sample_clamp_indirect = 0.0
scene.view_settings.view_transform = 'Standard'
bpy.context.view_layer.update()

# ---- added for rendering (the .blend has no active camera): camera
cam_auto = bpy.data.cameras.new('AutoCamera')
cam_auto.lens = 50.0
cam_auto.sensor_width = 36.0
cam_auto.clip_end = 7075.53
ob_auto_camera = bpy.data.objects.new('AutoCamera', cam_auto)
scene.collection.objects.link(ob_auto_camera)
ob_auto_camera.location = (403.166, -483.799, 322.533)
ob_auto_camera.rotation_euler = (1.09748, -7.21219e-08, 0.694738)
scene.camera = ob_auto_camera
bpy.context.view_layer.update()

